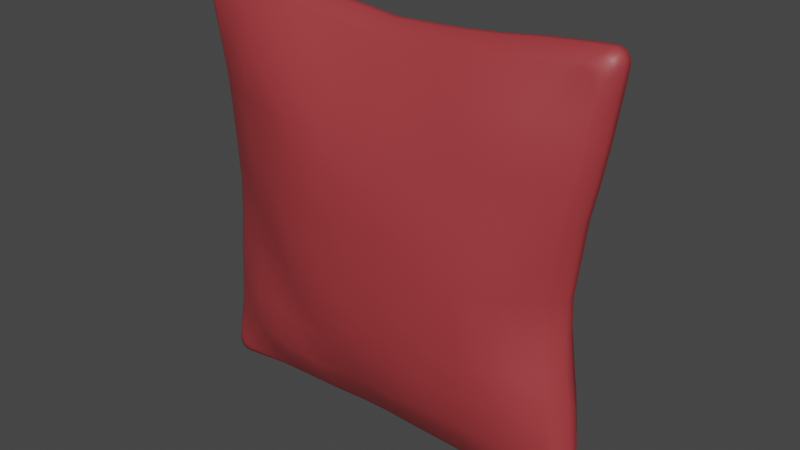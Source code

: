 # Source: Pillow_M.blend  (saved by Blender 2.81.16; exported with 4.5.12 LTS)
import bpy
from mathutils import Matrix  # noqa: F401  (used for matrix-valued properties, if any)

bpy.ops.wm.read_factory_settings(use_empty=True)
scene = bpy.context.scene
scene.name = 'Scene'

# ---- materials (node trees are filled in below, after node groups)
mat_material = bpy.data.materials.new('Material')
mat_material.use_transparent_shadow = False

# ---- material node trees
mat_material.use_nodes = True; mat_material.node_tree.nodes.clear()
_N = mat_material.node_tree.nodes; _L = mat_material.node_tree.links
n0 = _N.new('ShaderNodeOutputMaterial'); n0.name = 'Material Output'; n0.location = (300, 300)
n1 = _N.new('ShaderNodeBsdfPrincipled'); n1.name = 'Principled BSDF'; n1.location = (10, 300)
n1.distribution = 'GGX'
n1.subsurface_method = 'BURLEY'
n1.inputs[0].default_value = (0.3694, 0.04183, 0.04793, 1.0)
n1.inputs[3].default_value = 1.45
n1.inputs[27].default_value = (0.0, 0.0, 0.0, 1.0)
n1.inputs[28].default_value = 1.0
_L.new(n1.outputs[0], n0.inputs[0])
n0.is_active_output = True

# ---- world
world_world = bpy.data.worlds.new('World'); scene.world = world_world
world_world.use_nodes = True; world_world.node_tree.nodes.clear()
_N = world_world.node_tree.nodes; _L = world_world.node_tree.links
n0 = _N.new('ShaderNodeOutputWorld'); n0.name = 'World Output'; n0.location = (300, 300)
n1 = _N.new('ShaderNodeBackground'); n1.name = 'Background'; n1.location = (10, 300)
n1.inputs[0].default_value = (0.05088, 0.05088, 0.05088, 1.0)
_L.new(n1.outputs[0], n0.inputs[0])
n0.is_active_output = True
world_world.color = (0.05088, 0.05088, 0.05088)
world_world.use_sun_shadow = False
world_world.sun_shadow_jitter_overblur = 0.0

# ---- meshes
me_pillow = bpy.data.meshes.new('Pillow')
me_pillow.from_pydata([(0.982, -0.3086, -1.008), (0.5203, -0.341, -1.004), (0.02635, -0.3551, -1.003), (-0.4623, -0.3661, -1.014), (-0.9712, -0.312, -0.9989), (1.004, -0.3484, -0.5117), (0.5226, -0.4443, -0.5211), (0.03329, -0.4871, -0.5406), (-0.4692, -0.4419, -0.5229), (-0.9349, -0.2954, -0.5001), (1.006, -0.3344, -0.01585), (0.5113, -0.4817, -0.0337), (0.01598, -0.5074, -0.04629), (-0.4706, -0.4817, -0.02522), (-0.9279, -0.3167, -0.009806), (1.017, -0.3168, 0.4823), (0.5121, -0.4454, 0.475), (0.01774, -0.4869, 0.475), (-0.4708, -0.4785, 0.4841), (-0.971, -0.3121, 0.4796), (0.9975, -0.2941, 0.969), (0.5029, -0.3233, 0.9683), (0.02599, -0.3355, 0.9774), (-0.4845, -0.3681, 0.9772), (-0.9706, -0.3262, 0.975), (-0.9642, 0.2679, -1.003), (-0.4689, 0.3721, -1.003), (0.02222, 0.3675, -0.9973), (0.5083, 0.3592, -0.9937), (1.007, 0.2585, -1.0), (-0.9649, 0.3705, -0.5092), (-0.4689, 0.4924, -0.5081), (0.02195, 0.5364, -0.5005), (0.5078, 0.4792, -0.4988), (0.982, 0.3427, -0.5043), (-0.9835, 0.3334, -0.03857), (-0.4697, 0.5402, -0.01133), (0.01248, 0.566, 0.0377), (0.4826, 0.5093, -0.01092), (0.9659, 0.3309, -0.01599), (-0.9707, 0.3559, 0.4827), (-0.4738, 0.4799, 0.4836), (0.02584, 0.5408, 0.4843), (0.4923, 0.4707, 0.4712), (0.9912, 0.3517, 0.4792), (-0.9691, 0.2526, 0.9788), (-0.5252, 0.3574, 0.979), (-0.02561, 0.3721, 0.9776), (0.4939, 0.3517, 0.9664), (0.9879, 0.2456, 0.9784), (-1.318, -0.1565, -0.9824), (-1.417, -0.05797, -1.003), (-1.352, -0.134, -0.9824), (-1.377, -0.09802, -0.9824), (-1.289, -0.1568, -0.4972), (-1.388, -0.0492, -0.5081), (-1.324, -0.1307, -0.4974), (-1.349, -0.09181, -0.4976), (-1.259, -0.1478, -0.01228), (-1.355, -0.04843, -0.0129), (-1.293, -0.1244, -0.01257), (-1.317, -0.08794, -0.01278), (-1.289, -0.1548, 0.4719), (-1.383, -0.04925, 0.4823), (-1.321, -0.1298, 0.4719), (-1.345, -0.09162, 0.4719), (-1.426, -0.07735, 0.983), (-1.327, -0.1727, 0.9612), (-1.387, -0.1157, 0.9619), (-1.361, -0.1511, 0.9616), (0.9959, -0.07956, -1.445), (0.9729, -0.1729, -1.353), (0.9756, -0.1167, -1.407), (0.9745, -0.1516, -1.384), (0.511, -0.1481, -1.349), (0.5216, -0.0485, -1.443), (0.511, -0.1237, -1.381), (0.511, -0.0876, -1.405), (0.02626, -0.1522, -1.331), (0.02634, -0.04859, -1.422), (0.02626, -0.1263, -1.362), (0.02626, -0.08866, -1.384), (-0.4562, -0.1599, -1.347), (-0.4689, -0.0492, -1.438), (-0.4573, -0.1321, -1.378), (-0.4581, -0.09244, -1.4), (-0.953, -0.1568, -1.362), (-0.9761, -0.05719, -1.46), (-0.9539, -0.1334, -1.396), (-0.9546, -0.09734, -1.421), (-0.93, -0.08688, 1.481), (-0.9143, -0.1826, 1.379), (-0.9102, -0.1249, 1.441), (-0.912, -0.1599, 1.415), (-0.4603, -0.1541, 1.342), (-0.4679, -0.05043, 1.432), (-0.4593, -0.1294, 1.374), (-0.4585, -0.09212, 1.396), (0.0261, -0.15, 1.291), (0.02587, -0.04798, 1.38), (0.02598, -0.125, 1.321), (0.02588, -0.08771, 1.343), (0.4989, -0.1483, 1.312), (0.5098, -0.04561, 1.405), (0.4994, -0.1245, 1.343), (0.4995, -0.08736, 1.366), (1.004, -0.1329, 1.359), (1.029, -0.03135, 1.462), (1.006, -0.1111, 1.394), (1.007, -0.07489, 1.42), (1.475, -0.03198, 0.9835), (1.377, -0.137, 0.9611), (1.436, -0.07588, 0.9617), (1.411, -0.113, 0.9614), (1.299, -0.159, 0.4719), (1.39, -0.05495, 0.4823), (1.33, -0.1337, 0.4719), (1.352, -0.09589, 0.4719), (1.231, -0.1424, -0.02633), (1.321, -0.04184, -0.02455), (1.26, -0.1161, -0.02634), (1.282, -0.07918, -0.02578), (1.264, -0.178, -0.5111), (1.358, -0.0607, -0.5181), (1.294, -0.1495, -0.5106), (1.317, -0.1075, -0.5098), (1.346, -0.1904, -0.9814), (1.447, -0.08523, -0.9949), (1.38, -0.1664, -0.9797), (1.406, -0.1285, -0.9783), (-1.417, 0.006102, -1.003), (-1.325, 0.118, -0.985), (-1.381, 0.05003, -0.985), (-1.358, 0.09009, -0.985), (-1.388, 0.01506, -0.5081), (-1.301, 0.1304, -0.4989), (-1.354, 0.05851, -0.4989), (-1.332, 0.1002, -0.4989), (-1.356, 0.01468, -0.01318), (-1.275, 0.1237, -0.0188), (-1.323, 0.05626, -0.0146), (-1.303, 0.0959, -0.01649), (-1.383, 0.01506, 0.4823), (-1.296, 0.1307, 0.4732), (-1.349, 0.05856, 0.4732), (-1.326, 0.1004, 0.4732), (-1.335, 0.1028, 0.9638), (-1.426, -0.01263, 0.983), (-1.367, 0.07419, 0.9642), (-1.391, 0.03335, 0.9645), (0.9829, 0.09992, -1.366), (0.9966, -0.015, -1.447), (0.9818, 0.07172, -1.394), (0.9807, 0.03119, -1.414), (0.5216, 0.0151, -1.444), (0.5123, 0.1291, -1.356), (0.5123, 0.05838, -1.409), (0.5123, 0.09958, -1.387), (0.02634, 0.01508, -1.422), (0.02627, 0.1305, -1.335), (0.02627, 0.05854, -1.388), (0.02627, 0.1003, -1.366), (-0.4689, 0.01506, -1.438), (-0.4598, 0.1295, -1.351), (-0.4598, 0.05839, -1.404), (-0.4598, 0.09974, -1.381), (-0.9761, 0.006887, -1.46), (-0.9558, 0.118, -1.369), (-0.9573, 0.05062, -1.425), (-0.9567, 0.09041, -1.401), (-0.9217, 0.0948, 1.38), (-0.9312, -0.02183, 1.479), (-0.9186, 0.06591, 1.416), (-0.9156, 0.02467, 1.442), (-0.4681, 0.01389, 1.429), (-0.4638, 0.1293, 1.334), (-0.4596, 0.05752, 1.392), (-0.4607, 0.09923, 1.367), (0.02593, 0.01525, 1.38), (0.01942, 0.1318, 1.294), (0.02563, 0.05881, 1.346), (0.02337, 0.1009, 1.324), (0.5103, 0.01852, 1.405), (0.5039, 0.1311, 1.323), (0.5018, 0.06148, 1.372), (0.5029, 0.1022, 1.352), (1.029, 0.03262, 1.462), (1.004, 0.1323, 1.368), (1.009, 0.07196, 1.425), (1.007, 0.1087, 1.401), (1.378, 0.1316, 0.9641), (1.475, 0.03174, 0.9835), (1.412, 0.1076, 0.9644), (1.438, 0.07074, 0.9646), (1.39, 0.009194, 0.4823), (1.303, 0.1259, 0.4726), (1.356, 0.05295, 0.4731), (1.334, 0.09536, 0.4729), (1.326, 0.01772, -0.02264), (1.244, 0.1266, -0.01892), (1.294, 0.0584, -0.02141), (1.273, 0.09787, -0.01997), (1.364, 0.008741, -0.5163), (1.293, 0.1274, -0.5042), (1.335, 0.05421, -0.5066), (1.319, 0.09729, -0.5052), (1.449, -0.01809, -0.9957), (1.363, 0.09944, -0.9843), (1.415, 0.028, -0.9817), (1.393, 0.07017, -0.9832), (-0.723, -0.3459, -1.002), (-0.7081, -0.3462, -0.4981), (-0.6985, -0.4026, -0.01202), (-0.7267, -0.3674, 0.4796), (-0.7338, -0.3584, 0.9727), (-0.7165, 0.3201, -1.003), (-0.7165, 0.4322, -0.5081), (-0.7273, 0.4354, -0.02713), (-0.7268, 0.4061, 0.4848), (-0.729, 0.294, 0.9801), (-0.7049, -0.161, -1.354), (-0.7057, -0.1321, -1.386), (-0.7061, -0.09222, -1.41), (-0.722, -0.04939, -1.449), (-0.6862, -0.1675, 1.364), (-0.6843, -0.1398, 1.398), (-0.6831, -0.1007, 1.422), (-0.6967, -0.05969, 1.46), (-0.722, 0.01484, -1.449), (-0.7081, 0.05796, -1.414), (-0.7078, 0.09836, -1.391), (-0.7074, 0.1268, -1.36), (-0.698, 0.005149, 1.456), (-0.6875, 0.0502, 1.419), (-0.6897, 0.09161, 1.392), (-0.6919, 0.121, 1.358), (-0.214, -0.3348, -1.012), (-0.2109, -0.4714, -0.5419), (-0.2237, -0.4926, -0.03607), (-0.2191, -0.4856, 0.484), (-0.2265, -0.3257, 0.9775), (-0.2213, 0.3721, -1.003), (-0.2213, 0.517, -0.5081), (-0.2289, 0.5524, 0.01689), (-0.2231, 0.517, 0.4824), (-0.3091, 0.372, 0.9776), (-0.2157, -0.1485, -1.338), (-0.2161, -0.1244, -1.369), (-0.2161, -0.08802, -1.392), (-0.2213, -0.04845, -1.43), (-0.2171, -0.1481, 1.319), (-0.2167, -0.125, 1.35), (-0.2164, -0.0887, 1.372), (-0.2214, -0.04906, 1.409), (-0.2213, 0.0151, -1.43), (-0.2168, 0.05848, -1.396), (-0.2168, 0.1, -1.373), (-0.2168, 0.13, -1.343), (-0.2214, 0.01456, 1.406), (-0.2198, 0.05814, 1.37), (-0.225, 0.1, 1.346), (-0.2321, 0.1305, 1.314), (0.274, -0.356, -1.003), (0.2758, -0.4616, -0.5335), (0.2575, -0.4921, -0.05237), (0.256, -0.4633, 0.4688), (0.2727, -0.3185, 0.977), (0.2663, 0.3635, -0.9922), (0.2663, 0.5084, -0.497), (0.2445, 0.5345, 0.01689), (0.2597, 0.5065, 0.4765), (0.2539, 0.3612, 0.9715), (0.2686, -0.1541, -1.34), (0.2686, -0.1279, -1.372), (0.2686, -0.08954, -1.394), (0.274, -0.04856, -1.433), (0.2633, -0.1451, 1.301), (0.2627, -0.1215, 1.331), (0.2622, -0.08522, 1.353), (0.267, -0.04589, 1.39), (0.274, 0.01509, -1.433), (0.2693, 0.05845, -1.398), (0.2693, 0.09993, -1.376), (0.2693, 0.1298, -1.346), (0.2673, 0.0172, 1.391), (0.2634, 0.06036, 1.358), (0.2641, 0.1017, 1.337), (0.2649, 0.1315, 1.308), (0.7501, -0.3238, -1.006), (0.7681, -0.3758, -0.5081), (0.7681, -0.4123, -0.01292), (0.7682, -0.376, 0.4819), (0.7374, -0.3153, 0.962), (0.7532, 0.3057, -0.9973), (0.74, 0.407, -0.5018), (0.722, 0.4185, -0.0144), (0.7411, 0.4108, 0.4745), (0.7401, 0.2974, 0.9721), (0.7495, -0.1577, -1.351), (0.7505, -0.1339, -1.382), (0.751, -0.09621, -1.405), (0.7661, -0.05392, -1.442), (0.7477, -0.1487, 1.329), (0.7503, -0.1238, 1.363), (0.7522, -0.08636, 1.388), (0.77, -0.04454, 1.43), (0.7663, 0.0107, -1.444), (0.7533, 0.05489, -1.412), (0.7537, 0.09549, -1.392), (0.754, 0.124, -1.362), (0.7704, 0.01934, 1.43), (0.7562, 0.06118, 1.395), (0.7558, 0.1001, 1.373), (0.7548, 0.1264, 1.342), (1.174, -0.1864, -1.347), (1.194, -0.1759, -1.377), (1.208, -0.1485, -1.398), (1.237, -0.1138, -1.433), (1.213, -0.108, 1.375), (1.233, -0.08927, 1.412), (1.249, -0.05583, 1.44), (1.281, -0.0131, 1.482), (1.238, -0.04864, -1.433), (1.213, -0.003214, -1.403), (1.2, 0.03361, -1.384), (1.182, 0.05638, -1.356), (1.281, 0.05142, 1.482), (1.252, 0.08905, 1.444), (1.236, 0.1194, 1.417), (1.213, 0.1336, 1.381), (1.162, -0.2582, -0.9966), (1.192, -0.2138, 0.9678), (1.158, -0.2367, 0.4771), (1.116, -0.2317, -0.02241), (1.133, -0.2674, -0.5134), (1.191, 0.1827, -0.9942), (1.18, 0.1858, 0.9714), (1.146, 0.2372, 0.4755), (1.105, 0.2242, -0.01588), (1.149, 0.2363, -0.5037), (-1.131, -0.1896, 1.389), (-1.152, -0.1773, 1.427), (-1.167, -0.1488, 1.454), (-1.2, -0.1127, 1.494), (-1.17, -0.1521, -1.379), (-1.192, -0.1375, -1.417), (-1.209, -0.1075, -1.444), (-1.242, -0.06998, -1.485), (-1.201, -0.04767, 1.494), (-1.17, -0.003221, 1.458), (-1.156, 0.03327, 1.431), (-1.136, 0.05562, 1.394), (-1.242, -0.006058, -1.485), (-1.212, 0.03595, -1.448), (-1.196, 0.07036, -1.421), (-1.173, 0.09056, -1.385), (-1.141, -0.2307, -0.9925), (-1.146, -0.2453, 0.9692), (-1.105, -0.238, -0.5002), (-1.088, -0.2226, -0.0106), (-1.128, -0.2362, 0.4767), (-1.145, 0.1933, -0.9942), (-1.149, 0.1834, 0.9707), (-1.133, 0.2509, -0.5038), (-1.131, 0.2243, -0.03153), (-1.131, 0.2494, 0.4777), (1.007, -0.2991, 0.7249), (0.5125, -0.3743, 0.7255), (0.02634, -0.4127, 0.73), (-0.484, -0.4284, 0.7248), (-0.9765, -0.3017, 0.7248), (-0.9744, 0.294, 0.7325), (-0.5059, 0.4062, 0.7325), (-0.001988, 0.4554, 0.7292), (0.4738, 0.397, 0.7104), (0.9974, 0.3044, 0.7292), (-1.308, -0.1577, 0.7165), (-1.341, -0.1324, 0.7167), (-1.366, -0.09447, 0.7169), (-1.405, -0.05343, 0.7327), (1.343, -0.1559, 0.7147), (1.375, -0.1315, 0.7148), (1.399, -0.09362, 0.7149), (1.438, -0.04926, 0.731), (-1.405, 0.01099, 0.7327), (-1.37, 0.05525, 0.7188), (-1.347, 0.09631, 0.7187), (-1.315, 0.1255, 0.7185), (1.438, 0.01592, 0.731), (1.403, 0.05767, 0.717), (1.379, 0.09797, 0.7169), (1.347, 0.1259, 0.7168), (-0.7344, 0.3308, 0.7344), (-0.7395, -0.3629, 0.7209), (-0.2716, 0.4429, 0.7301), (-0.2234, -0.4257, 0.7297), (0.2451, 0.4238, 0.7184), (0.2738, -0.3941, 0.7292), (0.735, 0.3505, 0.7187), (0.7508, -0.3484, 0.7209), (1.171, 0.2138, 0.7231), (1.178, -0.2262, 0.7214), (-1.142, 0.2188, 0.7247), (-1.139, -0.2384, 0.7221), (-1.343, -0.1847, 1.178), (-1.381, -0.1721, 1.198), (-1.409, -0.1434, 1.213), (-1.45, -0.1077, 1.245), (1.398, -0.1087, 1.175), (1.435, -0.08978, 1.195), (1.463, -0.05614, 1.21), (1.504, -0.01321, 1.242), (-1.45, -0.04262, 1.245), (-1.413, 0.002235, 1.216), (-1.386, 0.03877, 1.201), (-1.349, 0.0612, 1.181), (1.504, 0.05131, 1.242), (1.466, 0.08879, 1.213), (1.439, 0.1191, 1.199), (1.4, 0.1333, 1.178), (-0.9415, -0.2685, 1.176), (0.9983, -0.2131, 1.164), (-0.4706, -0.2488, 1.163), (0.02618, -0.2363, 1.134), (0.4992, -0.2312, 1.141), (-0.9471, 0.1805, 1.176), (0.9928, 0.1864, 1.174), (-0.4991, 0.2496, 1.152), (-0.009415, 0.2519, 1.136), (0.5102, 0.2477, 1.152), (-0.7102, 0.2185, 1.163), (-0.7088, -0.277, 1.17), (-0.2805, 0.2514, 1.143), (-0.2225, -0.222, 1.15), (0.2693, 0.2507, 1.146), (0.2694, -0.2258, 1.141), (0.7524, 0.2133, 1.162), (0.7397, -0.2406, 1.145), (1.194, 0.159, 1.176), (1.202, -0.1613, 1.172), (-1.145, 0.1187, 1.18), (-1.14, -0.2187, 1.179), (1.016, -0.3279, 0.2347), (0.5019, -0.4627, 0.221), (0.006503, -0.4954, 0.2139), (-0.4677, -0.469, 0.2305), (-0.9616, -0.318, 0.2349), (-0.9756, 0.3491, 0.2195), (-0.4689, 0.517, 0.2347), (0.01876, 0.5524, 0.2645), (0.4962, 0.4964, 0.234), (0.9732, 0.3374, 0.2295), (-1.278, -0.1472, 0.2295), (-1.309, -0.1233, 0.2295), (-1.331, -0.08685, 0.2295), (-1.369, -0.04774, 0.2347), (1.272, -0.1543, 0.2283), (1.301, -0.1281, 0.2283), (1.322, -0.08999, 0.2285), (1.36, -0.05016, 0.2341), (-1.369, 0.01522, 0.2347), (-1.335, 0.05863, 0.23), (-1.314, 0.09964, 0.2293), (-1.285, 0.1286, 0.2281), (1.36, 0.01198, 0.2343), (1.325, 0.05386, 0.2294), (1.302, 0.09473, 0.2291), (1.271, 0.1244, 0.2286), (-0.7231, 0.4311, 0.227), (-0.7161, -0.3945, 0.2357), (-0.2253, 0.5343, 0.2507), (-0.2228, -0.4815, 0.2227), (0.2586, 0.525, 0.2506), (0.2414, -0.4763, 0.2088), (0.733, 0.4155, 0.2317), (0.7679, -0.3938, 0.234), (1.12, 0.2281, 0.2285), (1.145, -0.2378, 0.2317), (-1.132, 0.236, 0.2219), (-1.12, -0.2264, 0.2322), (0.9943, -0.3163, -0.2676), (0.5237, -0.4616, -0.2845), (0.03075, -0.4958, -0.3024), (-0.4653, -0.465, -0.278), (-0.9028, -0.3113, -0.2553), (-0.9756, 0.3492, -0.2757), (-0.4689, 0.517, -0.2605), (0.01866, 0.5523, -0.2307), (0.4983, 0.4979, -0.2605), (0.9732, 0.3363, -0.2606), (-1.265, -0.1501, -0.254), (-1.302, -0.1266, -0.2545), (-1.329, -0.08964, -0.2548), (-1.371, -0.04872, -0.2604), (1.234, -0.1375, -0.2777), (1.264, -0.1132, -0.2773), (1.288, -0.07788, -0.2761), (1.33, -0.04155, -0.2792), (-1.372, 0.01506, -0.2605), (-1.338, 0.05853, -0.256), (-1.316, 0.09962, -0.2567), (-1.287, 0.1286, -0.2579), (1.336, 0.01727, -0.2764), (1.306, 0.05762, -0.2701), (1.288, 0.0968, -0.2678), (1.261, 0.1253, -0.2661), (-0.7224, 0.4328, -0.2683), (-0.6826, -0.3744, -0.257), (-0.2253, 0.5343, -0.2446), (-0.2165, -0.4809, -0.295), (0.2565, 0.5232, -0.2442), (0.2757, -0.4745, -0.3022), (0.7326, 0.4144, -0.2601), (0.7667, -0.3928, -0.2618), (1.122, 0.2272, -0.261), (1.11, -0.2203, -0.2751), (-1.133, 0.236, -0.2687), (-1.077, -0.2231, -0.254), (0.9976, -0.3373, -0.7587), (0.5216, -0.393, -0.7558), (0.02964, -0.422, -0.7661), (-0.4721, -0.3824, -0.7641), (-0.9749, -0.3063, -0.7468), (-0.9641, 0.3201, -0.7558), (-0.4689, 0.4323, -0.7558), (0.01835, 0.4479, -0.744), (0.4972, 0.4084, -0.7373), (0.9991, 0.3044, -0.7497), (-1.306, -0.1552, -0.74), (-1.339, -0.1297, -0.74), (-1.363, -0.09162, -0.74), (-1.402, -0.04966, -0.7558), (1.314, -0.1989, -0.7416), (1.346, -0.1682, -0.7412), (1.369, -0.1242, -0.7409), (1.41, -0.0742, -0.756), (-1.402, 0.01456, -0.7558), (-1.367, 0.05788, -0.742), (-1.344, 0.09859, -0.742), (-1.313, 0.1274, -0.742), (1.412, -0.003164, -0.7558), (1.379, 0.04295, -0.742), (1.36, 0.08741, -0.742), (1.333, 0.1185, -0.742), (-0.7165, 0.3762, -0.7558), (-0.7368, -0.3423, -0.7435), (-0.2219, 0.4439, -0.7549), (-0.2129, -0.4019, -0.7774), (0.2595, 0.4285, -0.7356), (0.274, -0.4117, -0.7571), (0.7405, 0.3502, -0.744), (0.7595, -0.3449, -0.7573), (1.178, 0.2186, -0.7477), (1.158, -0.2877, -0.7504), (-1.138, 0.2238, -0.7489), (-1.137, -0.2393, -0.746), (-1.352, -0.1525, -1.19), (-1.391, -0.1379, -1.21), (-1.42, -0.1079, -1.225), (-1.462, -0.07033, -1.256), (1.364, -0.1878, -1.154), (1.402, -0.1759, -1.164), (1.429, -0.148, -1.17), (1.469, -0.1137, -1.19), (-1.462, -0.006423, -1.256), (-1.424, 0.03567, -1.228), (-1.396, 0.0702, -1.213), (-1.358, 0.09057, -1.193), (1.469, -0.04854, -1.19), (1.435, -0.002957, -1.174), (1.41, 0.0341, -1.169), (1.376, 0.05723, -1.16), (-0.959, -0.2394, -1.182), (0.9735, -0.2423, -1.185), (0.5159, -0.2428, -1.176), (0.0263, -0.2494, -1.167), (-0.4548, -0.2671, -1.184), (-0.96, 0.1931, -1.186), (0.9982, 0.1826, -1.191), (0.516, 0.2497, -1.179), (0.02605, 0.251, -1.169), (-0.4643, 0.2508, -1.177), (-0.712, 0.2235, -1.182), (-0.7087, -0.2736, -1.182), (-0.219, 0.251, -1.173), (-0.2143, -0.2363, -1.175), (0.2704, 0.2496, -1.173), (0.2713, -0.2519, -1.172), (0.7597, 0.2207, -1.187), (0.748, -0.2363, -1.183), (1.186, 0.119, -1.187), (1.165, -0.212, -1.18), (-1.155, -0.1909, -1.186), (-1.159, 0.1415, -1.189), (-1.247, -0.1904, 1.393), (-1.35, -0.1879, 1.29), (-1.289, -0.1904, 1.386), (-1.323, -0.1899, 1.364), (-1.345, -0.1891, 1.33), (-1.368, -0.1187, 1.501), (-1.465, -0.1166, 1.401), (-1.408, -0.1197, 1.495), (-1.441, -0.1197, 1.474), (-1.46, -0.1186, 1.441), (-1.291, -0.1813, 1.431), (-1.391, -0.1789, 1.329), (-1.332, -0.1821, 1.425), (-1.365, -0.1819, 1.403), (-1.386, -0.1807, 1.369), (-1.323, -0.1553, 1.46), (-1.421, -0.1528, 1.359), (-1.364, -0.1564, 1.454), (-1.396, -0.1564, 1.432), (-1.417, -0.1551, 1.399), (-1.355, 0.0428, 1.292), (-1.249, 0.04016, 1.397), (-1.349, 0.03709, 1.333), (-1.326, 0.03459, 1.367), (-1.291, 0.03567, 1.39), (-1.465, -0.05137, 1.401), (-1.368, -0.05352, 1.501), (-1.46, -0.05333, 1.441), (-1.441, -0.05443, 1.474), (-1.408, -0.05449, 1.495), (-1.292, 0.02153, 1.435), (-1.395, 0.02426, 1.33), (-1.334, 0.0188, 1.428), (-1.369, 0.01836, 1.406), (-1.39, 0.02028, 1.371), (-1.326, -0.01155, 1.464), (-1.425, -0.00903, 1.361), (-1.367, -0.01314, 1.457), (-1.4, -0.01322, 1.435), (-1.421, -0.01178, 1.402), (1.408, -0.09726, 1.275), (1.307, -0.0972, 1.38), (1.404, -0.09332, 1.317), (1.383, -0.09192, 1.352), (1.349, -0.09328, 1.374), (1.522, -0.008146, 1.391), (1.428, -0.008114, 1.491), (1.518, -0.007029, 1.432), (1.499, -0.00663, 1.465), (1.468, -0.007012, 1.486), (1.449, -0.08078, 1.315), (1.349, -0.08067, 1.419), (1.445, -0.0782, 1.357), (1.425, -0.07727, 1.392), (1.391, -0.07814, 1.414), (1.479, -0.04938, 1.346), (1.382, -0.0493, 1.448), (1.475, -0.04771, 1.388), (1.456, -0.04711, 1.421), (1.423, -0.04767, 1.443), (1.313, 0.1321, 1.386), (1.411, 0.1319, 1.281), (1.354, 0.1316, 1.38), (1.387, 0.1314, 1.357), (1.408, 0.1315, 1.323), (1.428, 0.05662, 1.491), (1.521, 0.0566, 1.392), (1.468, 0.05777, 1.486), (1.499, 0.05817, 1.465), (1.518, 0.05776, 1.432), (1.452, 0.1211, 1.321), (1.355, 0.1213, 1.424), (1.449, 0.1217, 1.363), (1.429, 0.1219, 1.397), (1.396, 0.1218, 1.419), (1.482, 0.09378, 1.352), (1.387, 0.09384, 1.453), (1.479, 0.09497, 1.393), (1.46, 0.0954, 1.426), (1.428, 0.095, 1.447), (1.272, -0.1914, -1.337), (1.372, -0.1913, -1.236), (1.313, -0.193, -1.326), (1.346, -0.1936, -1.302), (1.367, -0.193, -1.271), (1.384, -0.1235, -1.425), (1.482, -0.1237, -1.32), (1.424, -0.1256, -1.417), (1.457, -0.1264, -1.394), (1.477, -0.1257, -1.359), (1.311, -0.1839, -1.367), (1.411, -0.184, -1.265), (1.352, -0.1861, -1.357), (1.385, -0.1869, -1.333), (1.406, -0.1862, -1.301), (1.342, -0.1588, -1.388), (1.44, -0.159, -1.286), (1.382, -0.1614, -1.378), (1.414, -0.1623, -1.355), (1.435, -0.1615, -1.322), (1.381, 0.03849, -1.241), (1.274, 0.0396, -1.344), (1.374, 0.03269, -1.275), (1.352, 0.03086, -1.306), (1.317, 0.03328, -1.331), (1.482, -0.05837, -1.319), (1.385, -0.05818, -1.425), (1.478, -0.0604, -1.358), (1.457, -0.06108, -1.393), (1.425, -0.0603, -1.416), (1.313, 0.01939, -1.372), (1.418, 0.0188, -1.266), (1.355, 0.01505, -1.36), (1.39, 0.01341, -1.335), (1.412, 0.01473, -1.302), (1.345, -0.01493, -1.391), (1.446, -0.01528, -1.286), (1.386, -0.01791, -1.381), (1.419, -0.01902, -1.357), (1.44, -0.0181, -1.324), (-1.367, -0.15, -1.283), (-1.272, -0.1496, -1.388), (-1.366, -0.149, -1.326), (-1.347, -0.1486, -1.361), (-1.314, -0.1488, -1.383), (-1.488, -0.07392, -1.401), (-1.398, -0.07388, -1.499), (-1.487, -0.07474, -1.442), (-1.469, -0.07502, -1.475), (-1.438, -0.07472, -1.495), (-1.411, -0.1384, -1.325), (-1.317, -0.1382, -1.427), (-1.41, -0.1385, -1.367), (-1.391, -0.1386, -1.401), (-1.359, -0.1385, -1.423), (-1.443, -0.111, -1.357), (-1.352, -0.1109, -1.457), (-1.442, -0.1118, -1.398), (-1.424, -0.112, -1.432), (-1.393, -0.1117, -1.452), (-1.275, 0.07852, -1.392), (-1.372, 0.0791, -1.286), (-1.318, 0.07441, -1.387), (-1.351, 0.07308, -1.364), (-1.37, 0.07473, -1.329), (-1.398, -0.01004, -1.499), (-1.488, -0.01008, -1.401), (-1.438, -0.0109, -1.495), (-1.469, -0.01121, -1.475), (-1.487, -0.01092, -1.442), (-1.415, 0.06188, -1.327), (-1.32, 0.0616, -1.432), (-1.414, 0.05928, -1.37), (-1.395, 0.05832, -1.405), (-1.362, 0.05913, -1.427), (-1.447, 0.03026, -1.36), (-1.355, 0.03018, -1.461), (-1.446, 0.02885, -1.401), (-1.428, 0.02834, -1.435), (-1.396, 0.02881, -1.456)], [], [(343, 90, 171, 348), (406, 610, 600, 407), (493, 59, 138, 498), (455, 63, 142, 460), (379, 66, 147, 384), (301, 75, 154, 306), (562, 690, 680, 563), (275, 79, 158, 280), (249, 83, 162, 254), (223, 87, 166, 228), (227, 95, 174, 232), (593, 361, 25, 577), (551, 289, 6, 519), (549, 263, 7, 520), (547, 237, 8, 521), (545, 211, 9, 522), (535, 127, 206, 540), (513, 290, 11, 481), (511, 264, 12, 482), (509, 238, 13, 483), (507, 212, 14, 484), (497, 123, 202, 502), (475, 291, 16, 443), (473, 265, 17, 444), (471, 239, 18, 445), (469, 213, 19, 446), (459, 119, 198, 464), (399, 292, 21, 367), (397, 266, 22, 368), (395, 240, 23, 369), (393, 214, 24, 370), (411, 110, 191, 416), (383, 115, 194, 388), (305, 107, 186, 310), (279, 103, 182, 284), (253, 99, 178, 258), (320, 650, 640, 321), (517, 359, 58, 490), (531, 55, 134, 536), (431, 224, 91, 420), (553, 334, 5, 518), (591, 330, 0, 573), (555, 358, 54, 528), (439, 318, 106, 421), (583, 210, 4, 572), (515, 333, 10, 480), (346, 730, 720, 347), (585, 236, 3, 576), (477, 332, 15, 442), (609, 342, 343, 599), (592, 356, 50, 556), (587, 262, 2, 575), (401, 331, 20, 366), (589, 288, 1, 574), (437, 302, 102, 424), (403, 357, 67, 376), (435, 276, 98, 423), (317, 70, 151, 322), (479, 360, 62, 452), (433, 250, 94, 422), (554, 363, 30, 523), (328, 665, 654, 329), (552, 339, 203, 543), (514, 338, 199, 505), (476, 337, 195, 467), (440, 351, 170, 425), (430, 235, 175, 427), (582, 215, 26, 581), (584, 241, 27, 580), (586, 267, 28, 579), (516, 364, 35, 485), (544, 216, 31, 524), (546, 242, 32, 525), (548, 268, 33, 526), (550, 294, 34, 527), (478, 365, 40, 447), (506, 217, 36, 486), (508, 243, 37, 487), (510, 269, 38, 488), (512, 295, 39, 489), (402, 362, 45, 371), (468, 218, 41, 448), (470, 244, 42, 449), (472, 270, 43, 450), (474, 296, 44, 451), (588, 293, 29, 578), (392, 219, 46, 372), (394, 245, 47, 373), (396, 271, 48, 374), (398, 297, 49, 375), (590, 335, 207, 571), (432, 261, 179, 428), (434, 287, 183, 429), (436, 313, 187, 426), (400, 336, 190, 391), (594, 340, 341, 604), (624, 350, 351, 615), (604, 341, 342, 609), (556, 50, 52, 557), (557, 52, 53, 558), (558, 53, 51, 559), (528, 54, 56, 529), (529, 56, 57, 530), (530, 57, 55, 531), (490, 58, 60, 491), (491, 60, 61, 492), (492, 61, 59, 493), (452, 62, 64, 453), (453, 64, 65, 454), (454, 65, 63, 455), (376, 67, 69, 377), (377, 69, 68, 378), (378, 68, 66, 379), (298, 74, 76, 299), (299, 76, 77, 300), (300, 77, 75, 301), (272, 78, 80, 273), (273, 80, 81, 274), (274, 81, 79, 275), (246, 82, 84, 247), (247, 84, 85, 248), (248, 85, 83, 249), (220, 86, 88, 221), (221, 88, 89, 222), (222, 89, 87, 223), (224, 94, 96, 225), (225, 96, 97, 226), (226, 97, 95, 227), (250, 98, 100, 251), (251, 100, 101, 252), (252, 101, 99, 253), (276, 102, 104, 277), (277, 104, 105, 278), (278, 105, 103, 279), (302, 106, 108, 303), (303, 108, 109, 304), (304, 109, 107, 305), (380, 114, 116, 381), (381, 116, 117, 382), (382, 117, 115, 383), (456, 118, 120, 457), (457, 120, 121, 458), (458, 121, 119, 459), (494, 122, 124, 495), (495, 124, 125, 496), (496, 125, 123, 497), (532, 126, 128, 533), (533, 128, 129, 534), (534, 129, 127, 535), (340, 91, 93, 341), (341, 93, 92, 342), (342, 92, 90, 343), (314, 71, 73, 315), (315, 73, 72, 316), (316, 72, 70, 317), (674, 676, 677, 678, 675, 560, 591, 314), (704, 324, 325, 695), (684, 315, 316, 689), (344, 592, 556, 714, 716, 717, 718, 715), (744, 566, 567, 735), (724, 557, 558, 729), (634, 408, 409, 644), (664, 418, 419, 655), (644, 409, 410, 649), (408, 111, 113, 409), (409, 113, 112, 410), (410, 112, 110, 411), (620, 348, 349, 629), (412, 619, 630, 413), (564, 130, 132, 565), (565, 132, 133, 566), (566, 133, 131, 567), (536, 134, 136, 537), (537, 136, 137, 538), (538, 137, 135, 539), (498, 138, 140, 499), (499, 140, 141, 500), (500, 141, 139, 501), (460, 142, 144, 461), (461, 144, 145, 462), (462, 145, 143, 463), (384, 147, 149, 385), (385, 149, 148, 386), (386, 148, 146, 387), (306, 154, 156, 307), (307, 156, 157, 308), (308, 157, 155, 309), (280, 158, 160, 281), (281, 160, 161, 282), (282, 161, 159, 283), (254, 162, 164, 255), (255, 164, 165, 256), (256, 165, 163, 257), (228, 166, 168, 229), (229, 168, 169, 230), (230, 169, 167, 231), (232, 174, 176, 233), (233, 176, 177, 234), (234, 177, 175, 235), (258, 178, 180, 259), (259, 180, 181, 260), (260, 181, 179, 261), (284, 182, 184, 285), (285, 184, 185, 286), (286, 185, 183, 287), (310, 186, 188, 311), (311, 188, 189, 312), (312, 189, 187, 313), (388, 194, 196, 389), (389, 196, 197, 390), (390, 197, 195, 391), (464, 198, 200, 465), (465, 200, 201, 466), (466, 201, 199, 467), (502, 202, 204, 503), (503, 204, 205, 504), (504, 205, 203, 505), (540, 206, 208, 541), (541, 208, 209, 542), (542, 209, 207, 543), (348, 171, 173, 349), (349, 173, 172, 350), (350, 172, 170, 351), (322, 151, 153, 323), (323, 153, 152, 324), (324, 152, 150, 325), (709, 323, 324, 704), (700, 322, 323, 709), (749, 565, 566, 744), (740, 564, 565, 749), (660, 416, 417, 669), (326, 659, 670, 327), (416, 191, 193, 417), (417, 193, 192, 418), (418, 192, 190, 419), (559, 51, 130, 564), (172, 234, 235, 170), (173, 233, 234, 172), (171, 232, 233, 173), (165, 230, 231, 163), (164, 229, 230, 165), (162, 228, 229, 164), (92, 226, 227, 90), (93, 225, 226, 92), (91, 224, 225, 93), (85, 222, 223, 83), (84, 221, 222, 85), (82, 220, 221, 84), (371, 45, 219, 392), (447, 40, 218, 468), (485, 35, 217, 506), (523, 30, 216, 544), (577, 25, 215, 582), (425, 170, 235, 430), (576, 3, 210, 583), (422, 94, 224, 431), (369, 23, 214, 393), (445, 18, 213, 469), (483, 13, 212, 507), (521, 8, 211, 545), (90, 227, 232, 171), (83, 223, 228, 162), (177, 260, 261, 175), (176, 259, 260, 177), (174, 258, 259, 176), (161, 256, 257, 159), (160, 255, 256, 161), (158, 254, 255, 160), (97, 252, 253, 95), (96, 251, 252, 97), (94, 250, 251, 96), (81, 248, 249, 79), (80, 247, 248, 81), (78, 246, 247, 80), (427, 175, 261, 432), (372, 46, 245, 394), (448, 41, 244, 470), (486, 36, 243, 508), (524, 31, 242, 546), (581, 26, 241, 584), (423, 98, 250, 433), (575, 2, 236, 585), (95, 253, 258, 174), (368, 22, 240, 395), (444, 17, 239, 471), (482, 12, 238, 509), (520, 7, 237, 547), (79, 249, 254, 158), (181, 286, 287, 179), (180, 285, 286, 181), (178, 284, 285, 180), (157, 282, 283, 155), (156, 281, 282, 157), (154, 280, 281, 156), (101, 278, 279, 99), (100, 277, 278, 101), (98, 276, 277, 100), (77, 274, 275, 75), (76, 273, 274, 77), (74, 272, 273, 76), (428, 179, 287, 434), (373, 47, 271, 396), (449, 42, 270, 472), (487, 37, 269, 510), (525, 32, 268, 548), (580, 27, 267, 586), (424, 102, 276, 435), (574, 1, 262, 587), (99, 279, 284, 178), (367, 21, 266, 397), (443, 16, 265, 473), (481, 11, 264, 511), (519, 6, 263, 549), (75, 275, 280, 154), (185, 312, 313, 183), (184, 311, 312, 185), (182, 310, 311, 184), (152, 308, 309, 150), (153, 307, 308, 152), (151, 306, 307, 153), (105, 304, 305, 103), (104, 303, 304, 105), (102, 302, 303, 104), (72, 300, 301, 70), (73, 299, 300, 72), (71, 298, 299, 73), (429, 183, 313, 436), (374, 48, 297, 398), (579, 28, 293, 588), (450, 43, 296, 474), (488, 38, 295, 512), (526, 33, 294, 550), (421, 106, 302, 437), (573, 0, 288, 589), (103, 305, 310, 182), (366, 20, 292, 399), (442, 15, 291, 475), (480, 10, 290, 513), (518, 5, 289, 551), (70, 301, 306, 151), (189, 328, 329, 187), (188, 327, 328, 189), (186, 326, 327, 188), (325, 590, 571, 694, 696, 697, 698, 695), (569, 710, 705, 570), (568, 699, 710, 569), (109, 320, 321, 107), (108, 319, 320, 109), (106, 318, 319, 108), (679, 317, 322, 700), (561, 685, 690, 562), (560, 675, 685, 561), (375, 49, 336, 400), (578, 29, 335, 590), (451, 44, 337, 476), (489, 39, 338, 514), (527, 34, 339, 552), (426, 187, 329, 438), (563, 680, 699, 568), (380, 111, 331, 401), (456, 114, 332, 477), (494, 118, 333, 515), (318, 635, 645, 319), (560, 126, 330, 591), (532, 122, 334, 553), (107, 321, 326, 186), (169, 354, 355, 167), (168, 353, 354, 169), (166, 352, 353, 168), (415, 614, 616, 617, 618, 615, 351, 440), (413, 630, 625, 414), (629, 349, 350, 624), (89, 346, 347, 87), (88, 345, 346, 89), (86, 344, 345, 88), (599, 343, 348, 620), (405, 605, 610, 406), (441, 340, 594, 596, 597, 598, 595, 404), (387, 146, 362, 402), (463, 143, 365, 478), (501, 139, 364, 516), (414, 625, 614, 415), (539, 135, 363, 554), (446, 19, 360, 479), (370, 24, 357, 403), (572, 4, 356, 592), (420, 91, 340, 441), (87, 347, 352, 166), (522, 9, 358, 555), (484, 14, 359, 517), (567, 131, 361, 593), (407, 600, 619, 412), (19, 370, 403, 360), (143, 387, 402, 365), (114, 380, 401, 332), (44, 375, 400, 337), (15, 366, 399, 291), (43, 374, 398, 296), (16, 367, 397, 265), (42, 373, 396, 270), (17, 368, 395, 239), (41, 372, 394, 244), (18, 369, 393, 213), (40, 371, 392, 218), (192, 390, 391, 190), (193, 389, 390, 192), (191, 388, 389, 193), (145, 386, 387, 143), (144, 385, 386, 145), (142, 384, 385, 144), (112, 382, 383, 110), (113, 381, 382, 112), (111, 380, 381, 113), (65, 378, 379, 63), (64, 377, 378, 65), (62, 376, 377, 64), (337, 400, 391, 195), (296, 398, 375, 44), (270, 396, 374, 43), (244, 394, 373, 42), (218, 392, 372, 41), (365, 402, 371, 40), (360, 403, 376, 62), (332, 401, 366, 15), (110, 383, 388, 191), (213, 393, 370, 19), (239, 395, 369, 18), (265, 397, 368, 17), (291, 399, 367, 16), (63, 379, 384, 142), (24, 420, 441, 357), (146, 415, 440, 362), (111, 408, 439, 331), (49, 426, 438, 336), (20, 421, 437, 292), (48, 429, 436, 297), (21, 424, 435, 266), (47, 428, 434, 271), (22, 423, 433, 240), (46, 427, 432, 245), (23, 422, 431, 214), (45, 425, 430, 219), (438, 329, 654, 656, 657, 658, 655, 419), (327, 670, 665, 328), (669, 417, 418, 664), (148, 414, 415, 146), (149, 413, 414, 148), (147, 412, 413, 149), (639, 411, 416, 660), (319, 645, 650, 320), (649, 410, 411, 639), (68, 406, 407, 66), (69, 405, 406, 68), (67, 404, 405, 69), (297, 436, 426, 49), (271, 434, 429, 48), (245, 432, 428, 47), (219, 430, 427, 46), (362, 440, 425, 45), (336, 438, 419, 190), (240, 433, 422, 23), (266, 435, 423, 22), (292, 437, 424, 21), (357, 441, 404, 67), (331, 439, 421, 20), (214, 431, 420, 24), (321, 640, 659, 326), (66, 407, 412, 147), (14, 446, 479, 359), (139, 463, 478, 364), (118, 456, 477, 333), (39, 451, 476, 338), (10, 442, 475, 290), (38, 450, 474, 295), (11, 443, 473, 264), (37, 449, 472, 269), (12, 444, 471, 238), (36, 448, 470, 243), (13, 445, 469, 212), (35, 447, 468, 217), (197, 466, 467, 195), (196, 465, 466, 197), (194, 464, 465, 196), (141, 462, 463, 139), (140, 461, 462, 141), (138, 460, 461, 140), (117, 458, 459, 115), (116, 457, 458, 117), (114, 456, 457, 116), (61, 454, 455, 59), (60, 453, 454, 61), (58, 452, 453, 60), (295, 474, 451, 39), (269, 472, 450, 38), (243, 470, 449, 37), (217, 468, 448, 36), (364, 478, 447, 35), (338, 476, 467, 199), (359, 479, 452, 58), (333, 477, 442, 10), (115, 459, 464, 194), (212, 469, 446, 14), (238, 471, 445, 13), (264, 473, 444, 12), (290, 475, 443, 11), (59, 455, 460, 138), (9, 484, 517, 358), (135, 501, 516, 363), (122, 494, 515, 334), (34, 489, 514, 339), (5, 480, 513, 289), (33, 488, 512, 294), (6, 481, 511, 263), (32, 487, 510, 268), (7, 482, 509, 237), (31, 486, 508, 242), (8, 483, 507, 211), (30, 485, 506, 216), (201, 504, 505, 199), (200, 503, 504, 201), (198, 502, 503, 200), (137, 500, 501, 135), (136, 499, 500, 137), (134, 498, 499, 136), (121, 496, 497, 119), (120, 495, 496, 121), (118, 494, 495, 120), (57, 492, 493, 55), (56, 491, 492, 57), (54, 490, 491, 56), (294, 512, 489, 34), (268, 510, 488, 33), (242, 508, 487, 32), (216, 506, 486, 31), (363, 516, 485, 30), (339, 514, 505, 203), (334, 515, 480, 5), (358, 517, 490, 54), (119, 497, 502, 198), (211, 507, 484, 9), (237, 509, 483, 8), (263, 511, 482, 7), (289, 513, 481, 6), (55, 493, 498, 134), (4, 522, 555, 356), (131, 539, 554, 361), (126, 532, 553, 330), (29, 527, 552, 335), (0, 518, 551, 288), (28, 526, 550, 293), (1, 519, 549, 262), (27, 525, 548, 267), (2, 520, 547, 236), (26, 524, 546, 241), (3, 521, 545, 210), (25, 523, 544, 215), (205, 542, 543, 203), (204, 541, 542, 205), (202, 540, 541, 204), (133, 538, 539, 131), (132, 537, 538, 133), (130, 536, 537, 132), (125, 534, 535, 123), (124, 533, 534, 125), (122, 532, 533, 124), (53, 530, 531, 51), (52, 529, 530, 53), (50, 528, 529, 52), (293, 550, 527, 29), (267, 548, 526, 28), (241, 546, 525, 27), (215, 544, 524, 26), (335, 552, 543, 207), (361, 554, 523, 25), (356, 555, 528, 50), (330, 553, 518, 0), (51, 531, 536, 130), (123, 535, 540, 202), (210, 545, 522, 4), (236, 547, 521, 3), (262, 549, 520, 2), (288, 551, 519, 1), (354, 745, 734, 355), (86, 572, 592, 344), (689, 316, 317, 679), (150, 578, 590, 325), (71, 573, 589, 298), (155, 579, 588, 309), (74, 574, 587, 272), (159, 580, 586, 283), (78, 575, 585, 246), (163, 581, 584, 257), (82, 576, 583, 220), (167, 577, 582, 231), (347, 720, 739, 352), (209, 570, 571, 207), (208, 569, 570, 209), (206, 568, 569, 208), (734, 736, 737, 738, 735, 567, 593, 355), (353, 750, 745, 354), (352, 739, 750, 353), (129, 562, 563, 127), (128, 561, 562, 129), (126, 560, 561, 128), (719, 559, 564, 740), (345, 725, 730, 346), (344, 715, 725, 345), (570, 705, 694, 571), (309, 588, 578, 150), (283, 586, 579, 155), (257, 584, 580, 159), (231, 582, 581, 163), (298, 589, 574, 74), (272, 587, 575, 78), (729, 558, 559, 719), (246, 585, 576, 82), (220, 583, 572, 86), (314, 591, 573, 71), (355, 593, 577, 167), (127, 563, 568, 206), (594, 604, 606, 596), (596, 606, 607, 597), (597, 607, 608, 598), (598, 608, 605, 595), (604, 609, 611, 606), (606, 611, 612, 607), (607, 612, 613, 608), (608, 613, 610, 605), (609, 599, 601, 611), (611, 601, 602, 612), (612, 602, 603, 613), (613, 603, 600, 610), (620, 629, 631, 623), (623, 631, 632, 622), (622, 632, 633, 621), (621, 633, 630, 619), (629, 624, 626, 631), (631, 626, 627, 632), (632, 627, 628, 633), (633, 628, 625, 630), (624, 615, 618, 626), (626, 618, 617, 627), (627, 617, 616, 628), (628, 616, 614, 625), (599, 620, 623, 601), (601, 623, 622, 602), (602, 622, 621, 603), (603, 621, 619, 600), (404, 595, 605, 405), (634, 644, 646, 636), (636, 646, 647, 637), (637, 647, 648, 638), (638, 648, 645, 635), (644, 649, 651, 646), (646, 651, 652, 647), (647, 652, 653, 648), (648, 653, 650, 645), (649, 639, 641, 651), (651, 641, 642, 652), (652, 642, 643, 653), (653, 643, 640, 650), (660, 669, 671, 663), (663, 671, 672, 662), (662, 672, 673, 661), (661, 673, 670, 659), (669, 664, 666, 671), (671, 666, 667, 672), (672, 667, 668, 673), (673, 668, 665, 670), (664, 655, 658, 666), (666, 658, 657, 667), (667, 657, 656, 668), (668, 656, 654, 665), (639, 660, 663, 641), (641, 663, 662, 642), (642, 662, 661, 643), (643, 661, 659, 640), (408, 634, 636, 637, 638, 635, 318, 439), (685, 675, 678, 688), (688, 678, 677, 687), (687, 677, 676, 686), (686, 676, 674, 684), (690, 685, 688, 693), (693, 688, 687, 692), (692, 687, 686, 691), (691, 686, 684, 689), (680, 690, 693, 683), (683, 693, 692, 682), (682, 692, 691, 681), (681, 691, 689, 679), (710, 699, 701, 713), (713, 701, 702, 712), (712, 702, 703, 711), (711, 703, 700, 709), (705, 710, 713, 708), (708, 713, 712, 707), (707, 712, 711, 706), (706, 711, 709, 704), (694, 705, 708, 696), (696, 708, 707, 697), (697, 707, 706, 698), (698, 706, 704, 695), (699, 680, 683, 701), (701, 683, 682, 702), (702, 682, 681, 703), (703, 681, 679, 700), (674, 314, 315, 684), (725, 715, 718, 728), (728, 718, 717, 727), (727, 717, 716, 726), (726, 716, 714, 724), (730, 725, 728, 733), (733, 728, 727, 732), (732, 727, 726, 731), (731, 726, 724, 729), (720, 730, 733, 723), (723, 733, 732, 722), (722, 732, 731, 721), (721, 731, 729, 719), (750, 739, 741, 753), (753, 741, 742, 752), (752, 742, 743, 751), (751, 743, 740, 749), (745, 750, 753, 748), (748, 753, 752, 747), (747, 752, 751, 746), (746, 751, 749, 744), (734, 745, 748, 736), (736, 748, 747, 737), (737, 747, 746, 738), (738, 746, 744, 735), (739, 720, 723, 741), (741, 723, 722, 742), (742, 722, 721, 743), (743, 721, 719, 740), (714, 556, 557, 724)])
me_pillow.polygons.foreach_set('use_smooth', [True] * 736)
_uv = me_pillow.uv_layers.new(name='UVMap')
_uv.uv.foreach_set('vector', [0.625, 0.9792, 0.625, 0.9583, 0.625, 0.9583, 0.625, 0.9792, 0.6039, 0.9998, 0.6159, 0.9996, 0.6166, 1.0, 0.6042, 1.0, 0.4792, 1.0, 0.5, 1.0, 0.5, 1.0, 0.4792, 1.0, 0.5208, 1.0, 0.5417, 1.0, 0.5417, 1.0, 0.5208, 1.0, 0.5625, 1.0, 0.5833, 1.0, 0.5833, 1.0, 0.5625, 1.0, 0.375, 0.8125, 0.375, 0.8333, 0.375, 0.8333, 0.375, 0.8125, 0.3961, 0.7502, 0.3842, 0.7504, 0.3834, 0.75, 0.3958, 0.75, 0.375, 0.8542, 0.375, 0.875, 0.375, 0.875, 0.375, 0.8542, 0.375, 0.8958, 0.375, 0.9167, 0.375, 0.9167, 0.375, 0.8958, 0.375, 0.9375, 0.375, 0.9583, 0.375, 0.9583, 0.375, 0.9375, 0.625, 0.9375, 0.625, 0.9167, 0.625, 0.9167, 0.625, 0.9375, 0.3989, 0.2739, 0.4167, 0.2739, 0.4167, 0.2917, 0.3988, 0.2917, 0.4375, 0.8125, 0.4583, 0.8125, 0.4583, 0.8333, 0.4375, 0.8333, 0.4375, 0.8542, 0.4583, 0.8542, 0.4583, 0.875, 0.4375, 0.875, 0.4375, 0.8958, 0.4583, 0.8958, 0.4583, 0.9167, 0.4375, 0.9167, 0.4375, 0.9375, 0.4583, 0.9375, 0.4583, 0.9583, 0.4375, 0.9583, 0.4375, 0.75, 0.4167, 0.75, 0.4167, 0.75, 0.4375, 0.75, 0.4792, 0.8125, 0.5, 0.8125, 0.5, 0.8333, 0.4792, 0.8333, 0.4792, 0.8542, 0.5, 0.8542, 0.5, 0.875, 0.4792, 0.875, 0.4792, 0.8958, 0.5, 0.8958, 0.5, 0.9167, 0.4792, 0.9167, 0.4792, 0.9375, 0.5, 0.9375, 0.5, 0.9583, 0.4792, 0.9583, 0.4792, 0.75, 0.4583, 0.75, 0.4583, 0.75, 0.4792, 0.75, 0.5208, 0.8125, 0.5417, 0.8125, 0.5417, 0.8333, 0.5208, 0.8333, 0.5208, 0.8542, 0.5417, 0.8542, 0.5417, 0.875, 0.5208, 0.875, 0.5208, 0.8958, 0.5417, 0.8958, 0.5417, 0.9167, 0.5208, 0.9167, 0.5208, 0.9375, 0.5417, 0.9375, 0.5417, 0.9583, 0.5208, 0.9583, 0.5208, 0.75, 0.5, 0.75, 0.5, 0.75, 0.5208, 0.75, 0.5625, 0.8125, 0.5833, 0.8125, 0.5833, 0.8333, 0.5625, 0.8333, 0.5625, 0.8542, 0.5833, 0.8542, 0.5833, 0.875, 0.5625, 0.875, 0.5625, 0.8958, 0.5833, 0.8958, 0.5833, 0.9167, 0.5625, 0.9167, 0.5625, 0.9375, 0.5833, 0.9375, 0.5833, 0.9583, 0.5625, 0.9583, 0.6042, 0.75, 0.5833, 0.75, 0.5833, 0.75, 0.6042, 0.75, 0.5625, 0.75, 0.5417, 0.75, 0.5417, 0.75, 0.5625, 0.75, 0.625, 0.8125, 0.625, 0.7917, 0.625, 0.7917, 0.625, 0.8125, 0.625, 0.8542, 0.625, 0.8333, 0.625, 0.8333, 0.625, 0.8542, 0.625, 0.8958, 0.625, 0.875, 0.625, 0.875, 0.625, 0.8958, 0.6248, 0.7711, 0.6246, 0.7598, 0.625, 0.7587, 0.625, 0.7708, 0.4792, 0.9759, 0.5, 0.9759, 0.5, 0.9934, 0.4792, 0.9935, 0.4375, 1.0, 0.4583, 1.0, 0.4583, 1.0, 0.4375, 1.0, 0.6011, 0.9375, 0.6188, 0.9375, 0.6189, 0.9583, 0.6011, 0.9583, 0.4375, 0.7741, 0.4583, 0.7742, 0.4583, 0.7917, 0.4375, 0.7917, 0.3989, 0.7739, 0.4167, 0.774, 0.4167, 0.7917, 0.3989, 0.7917, 0.4375, 0.976, 0.4583, 0.976, 0.4583, 0.9936, 0.4375, 0.9936, 0.6011, 0.774, 0.6189, 0.7739, 0.6189, 0.7917, 0.6011, 0.7917, 0.399, 0.9375, 0.4167, 0.9375, 0.4167, 0.9583, 0.399, 0.9583, 0.4792, 0.7743, 0.5, 0.7744, 0.5, 0.7917, 0.4792, 0.7917, 0.3753, 0.9789, 0.3754, 0.9905, 0.375, 0.9914, 0.375, 0.9792, 0.399, 0.8958, 0.4167, 0.8958, 0.4167, 0.9167, 0.399, 0.9167, 0.5208, 0.7744, 0.5417, 0.7743, 0.5417, 0.7917, 0.5208, 0.7917, 0.6246, 0.9911, 0.6248, 0.9789, 0.625, 0.9792, 0.625, 0.9919, 0.399, 0.976, 0.4167, 0.9759, 0.4167, 0.9936, 0.399, 0.9937, 0.3989, 0.8542, 0.4167, 0.8542, 0.4167, 0.875, 0.3989, 0.875, 0.5625, 0.7742, 0.5833, 0.774, 0.5833, 0.7917, 0.5625, 0.7917, 0.3989, 0.8125, 0.4167, 0.8125, 0.4167, 0.8333, 0.3989, 0.8333, 0.6011, 0.8125, 0.6189, 0.8125, 0.6189, 0.8333, 0.6011, 0.8333, 0.5625, 0.976, 0.5833, 0.976, 0.5833, 0.9937, 0.5625, 0.9936, 0.601, 0.8542, 0.6187, 0.8542, 0.6186, 0.875, 0.601, 0.875, 0.375, 0.7708, 0.375, 0.7917, 0.375, 0.7917, 0.375, 0.7708, 0.5208, 0.9759, 0.5417, 0.9759, 0.5417, 0.9935, 0.5208, 0.9935, 0.601, 0.8958, 0.6186, 0.8958, 0.6187, 0.9167, 0.601, 0.9167, 0.4375, 0.2739, 0.4583, 0.2739, 0.4583, 0.2917, 0.4375, 0.2917, 0.6222, 0.4778, 0.6221, 0.4878, 0.619, 0.4845, 0.619, 0.4761, 0.4375, 0.4761, 0.4583, 0.476, 0.4583, 0.4937, 0.4375, 0.4938, 0.4792, 0.4758, 0.5, 0.4756, 0.5, 0.4929, 0.4792, 0.4933, 0.5208, 0.4757, 0.5417, 0.4759, 0.5417, 0.4934, 0.5208, 0.4932, 0.6012, 0.2739, 0.6191, 0.2739, 0.6192, 0.2917, 0.6013, 0.2917, 0.6012, 0.3125, 0.6191, 0.3125, 0.6189, 0.3333, 0.6011, 0.3333, 0.3988, 0.3125, 0.4167, 0.3125, 0.4167, 0.3333, 0.3988, 0.3333, 0.3989, 0.3542, 0.4167, 0.3542, 0.4167, 0.375, 0.3989, 0.375, 0.3989, 0.3958, 0.4167, 0.3958, 0.4167, 0.4167, 0.3988, 0.4167, 0.4792, 0.274, 0.5, 0.2741, 0.5, 0.2917, 0.4792, 0.2917, 0.4375, 0.3125, 0.4583, 0.3125, 0.4583, 0.3333, 0.4375, 0.3333, 0.4375, 0.3542, 0.4583, 0.3542, 0.4583, 0.375, 0.4375, 0.375, 0.4375, 0.3958, 0.4583, 0.3958, 0.4583, 0.4167, 0.4375, 0.4167, 0.4375, 0.4375, 0.4583, 0.4375, 0.4583, 0.4583, 0.4375, 0.4583, 0.5208, 0.274, 0.5417, 0.2739, 0.5417, 0.2917, 0.5208, 0.2917, 0.4792, 0.3125, 0.5, 0.3125, 0.5, 0.3333, 0.4792, 0.3333, 0.4792, 0.3542, 0.5, 0.3542, 0.5, 0.375, 0.4792, 0.375, 0.4792, 0.3958, 0.5, 0.3958, 0.5, 0.4167, 0.4792, 0.4167, 0.4792, 0.4375, 0.5, 0.4375, 0.5, 0.4583, 0.4792, 0.4583, 0.5625, 0.2739, 0.5833, 0.2738, 0.5833, 0.2917, 0.5625, 0.2917, 0.5208, 0.3125, 0.5417, 0.3125, 0.5417, 0.3333, 0.5208, 0.3333, 0.5208, 0.3542, 0.5417, 0.3542, 0.5417, 0.375, 0.5208, 0.375, 0.5208, 0.3958, 0.5417, 0.3958, 0.5417, 0.4167, 0.5208, 0.4167, 0.5208, 0.4375, 0.5417, 0.4375, 0.5417, 0.4583, 0.5208, 0.4583, 0.3988, 0.4375, 0.4167, 0.4375, 0.4167, 0.4583, 0.3987, 0.4583, 0.5625, 0.3125, 0.5833, 0.3125, 0.5833, 0.3333, 0.5625, 0.3333, 0.5625, 0.3542, 0.5833, 0.3542, 0.5833, 0.375, 0.5625, 0.375, 0.5625, 0.3958, 0.5833, 0.3958, 0.5833, 0.4167, 0.5625, 0.4167, 0.5625, 0.4375, 0.5833, 0.4375, 0.5833, 0.4583, 0.5625, 0.4583, 0.3988, 0.4762, 0.4167, 0.4762, 0.4167, 0.494, 0.3988, 0.494, 0.6011, 0.3542, 0.6188, 0.3542, 0.6187, 0.375, 0.601, 0.375, 0.6011, 0.3958, 0.6189, 0.3958, 0.6192, 0.4167, 0.6012, 0.4167, 0.6013, 0.4375, 0.6192, 0.4375, 0.6192, 0.4583, 0.6013, 0.4583, 0.5625, 0.476, 0.5833, 0.4762, 0.5833, 0.494, 0.5625, 0.4937, 0.6189, 0.9852, 0.6189, 0.9761, 0.6221, 0.9777, 0.6221, 0.9886, 0.6222, 0.2616, 0.6222, 0.2722, 0.6191, 0.2739, 0.619, 0.265, 0.6221, 0.9886, 0.6221, 0.9777, 0.6248, 0.9789, 0.6246, 0.9911, 0.399, 0.9937, 0.4167, 0.9936, 0.4166, 0.997, 0.3973, 0.997, 0.3973, 0.997, 0.4166, 0.997, 0.4168, 1.0, 0.3961, 0.9997, 0.3961, 0.9997, 0.4168, 1.0, 0.4167, 1.0, 0.3958, 1.0, 0.4375, 0.9936, 0.4583, 0.9936, 0.4583, 0.9972, 0.4374, 0.9971, 0.4374, 0.9971, 0.4583, 0.9972, 0.4584, 1.0, 0.4376, 1.0, 0.4376, 1.0, 0.4584, 1.0, 0.4583, 1.0, 0.4375, 1.0, 0.4792, 0.9935, 0.5, 0.9934, 0.5, 0.9972, 0.4792, 0.9972, 0.4792, 0.9972, 0.5, 0.9972, 0.5, 1.0, 0.4792, 1.0, 0.4792, 1.0, 0.5, 1.0, 0.5, 1.0, 0.4792, 1.0, 0.5208, 0.9935, 0.5417, 0.9935, 0.5417, 0.9972, 0.5208, 0.9972, 0.5208, 0.9972, 0.5417, 0.9972, 0.5416, 1.0, 0.5208, 1.0, 0.5208, 1.0, 0.5416, 1.0, 0.5417, 1.0, 0.5208, 1.0, 0.5625, 0.9936, 0.5833, 0.9937, 0.5834, 0.9971, 0.5625, 0.9971, 0.5625, 0.9971, 0.5834, 0.9971, 0.5833, 1.0, 0.5624, 1.0, 0.5624, 1.0, 0.5833, 1.0, 0.5833, 1.0, 0.5625, 1.0, 0.3811, 0.8125, 0.3812, 0.8333, 0.3777, 0.8333, 0.3778, 0.8124, 0.3778, 0.8124, 0.3777, 0.8333, 0.375, 0.8334, 0.375, 0.8126, 0.375, 0.8126, 0.375, 0.8334, 0.375, 0.8333, 0.375, 0.8125, 0.3812, 0.8542, 0.3812, 0.875, 0.3777, 0.875, 0.3777, 0.8542, 0.3777, 0.8542, 0.3777, 0.875, 0.375, 0.875, 0.375, 0.8542, 0.375, 0.8542, 0.375, 0.875, 0.375, 0.875, 0.375, 0.8542, 0.3812, 0.8958, 0.3813, 0.9167, 0.3777, 0.9167, 0.3777, 0.8958, 0.3777, 0.8958, 0.3777, 0.9167, 0.375, 0.9166, 0.375, 0.8958, 0.375, 0.8958, 0.375, 0.9166, 0.375, 0.9167, 0.375, 0.8958, 0.3813, 0.9375, 0.3813, 0.9583, 0.3779, 0.9584, 0.3778, 0.9376, 0.3778, 0.9376, 0.3779, 0.9584, 0.375, 0.9583, 0.375, 0.9375, 0.375, 0.9375, 0.375, 0.9583, 0.375, 0.9583, 0.375, 0.9375, 0.6188, 0.9375, 0.6187, 0.9167, 0.6222, 0.9167, 0.6222, 0.9375, 0.6222, 0.9375, 0.6222, 0.9167, 0.625, 0.9166, 0.625, 0.9374, 0.625, 0.9374, 0.625, 0.9166, 0.625, 0.9167, 0.625, 0.9375, 0.6186, 0.8958, 0.6186, 0.875, 0.6222, 0.875, 0.6222, 0.8958, 0.6222, 0.8958, 0.6222, 0.875, 0.625, 0.875, 0.625, 0.8958, 0.625, 0.8958, 0.625, 0.875, 0.625, 0.875, 0.625, 0.8958, 0.6187, 0.8542, 0.6189, 0.8333, 0.6223, 0.8333, 0.6223, 0.8542, 0.6223, 0.8542, 0.6223, 0.8333, 0.625, 0.8334, 0.625, 0.8542, 0.625, 0.8542, 0.625, 0.8334, 0.625, 0.8333, 0.625, 0.8542, 0.6189, 0.8125, 0.6189, 0.7917, 0.6222, 0.7916, 0.6223, 0.8125, 0.6223, 0.8125, 0.6222, 0.7916, 0.625, 0.7917, 0.625, 0.8126, 0.625, 0.8126, 0.625, 0.7917, 0.625, 0.7917, 0.625, 0.8125, 0.5625, 0.7566, 0.5417, 0.757, 0.5417, 0.753, 0.5625, 0.753, 0.5625, 0.753, 0.5417, 0.753, 0.5416, 0.75, 0.5624, 0.75, 0.5624, 0.75, 0.5416, 0.75, 0.5417, 0.75, 0.5625, 0.75, 0.5208, 0.7571, 0.5, 0.7572, 0.5, 0.7531, 0.5208, 0.753, 0.5208, 0.753, 0.5, 0.7531, 0.5, 0.75, 0.5208, 0.75, 0.5208, 0.75, 0.5, 0.75, 0.5, 0.75, 0.5208, 0.75, 0.4792, 0.757, 0.4583, 0.7567, 0.4583, 0.7529, 0.4792, 0.753, 0.4792, 0.753, 0.4583, 0.7529, 0.4584, 0.75, 0.4792, 0.75, 0.4792, 0.75, 0.4584, 0.75, 0.4583, 0.75, 0.4792, 0.75, 0.4375, 0.7565, 0.4167, 0.7563, 0.4166, 0.7529, 0.4375, 0.7529, 0.4375, 0.7529, 0.4166, 0.7529, 0.4168, 0.75, 0.4376, 0.75, 0.4376, 0.75, 0.4168, 0.75, 0.4167, 0.75, 0.4375, 0.75, 0.6189, 0.9761, 0.6189, 0.9583, 0.6222, 0.9584, 0.6221, 0.9777, 0.6221, 0.9777, 0.6222, 0.9584, 0.625, 0.9583, 0.6248, 0.9789, 0.6248, 0.9789, 0.625, 0.9583, 0.625, 0.9583, 0.625, 0.9792, 0.381, 0.7739, 0.3811, 0.7917, 0.3778, 0.7916, 0.3778, 0.7722, 0.3778, 0.7722, 0.3778, 0.7916, 0.375, 0.7917, 0.3752, 0.7711, 0.3752, 0.7711, 0.375, 0.7917, 0.375, 0.7917, 0.375, 0.7708, 0.381, 0.7654, 0.3817, 0.7619, 0.3819, 0.757, 0.3866, 0.7568, 0.39, 0.7561, 0.3988, 0.7562, 0.3989, 0.7739, 0.381, 0.7739, 0.3778, 0.4876, 0.3778, 0.4778, 0.3809, 0.4762, 0.3809, 0.4842, 0.3779, 0.7622, 0.3778, 0.7722, 0.3752, 0.7711, 0.3754, 0.7596, 0.3813, 0.9761, 0.399, 0.976, 0.399, 0.9937, 0.391, 0.9938, 0.3873, 0.9931, 0.3822, 0.9929, 0.382, 0.9881, 0.3813, 0.9845, 0.3876, 0.2529, 0.3972, 0.2529, 0.3989, 0.2561, 0.391, 0.2561, 0.3876, 0.9971, 0.3973, 0.997, 0.3961, 0.9997, 0.3849, 0.9996, 0.6094, 0.7562, 0.6011, 0.7563, 0.6027, 0.7529, 0.6127, 0.753, 0.613, 0.4971, 0.6028, 0.4971, 0.6011, 0.4939, 0.6096, 0.4939, 0.6127, 0.753, 0.6027, 0.7529, 0.6039, 0.7502, 0.6153, 0.7504, 0.6011, 0.7563, 0.5833, 0.7563, 0.5834, 0.7529, 0.6027, 0.7529, 0.6027, 0.7529, 0.5834, 0.7529, 0.5832, 0.75, 0.6039, 0.7502, 0.6039, 0.7502, 0.5832, 0.75, 0.5833, 0.75, 0.6042, 0.75, 0.625, 0.9919, 0.625, 0.9792, 0.625, 0.9786, 0.625, 0.9906, 0.6042, 1.0, 0.6166, 1.0, 0.6154, 1.0, 0.6036, 1.0, 0.3958, 1.0, 0.4167, 1.0, 0.4168, 1.0, 0.3964, 1.0, 0.3964, 1.0, 0.4168, 1.0, 0.4167, 1.0, 0.3978, 1.0, 0.3972, 0.2529, 0.4165, 0.2529, 0.4167, 0.2561, 0.3989, 0.2561, 0.4375, 1.0, 0.4583, 1.0, 0.4584, 1.0, 0.4375, 1.0, 0.4375, 1.0, 0.4584, 1.0, 0.4583, 1.0, 0.4376, 1.0, 0.4375, 0.2526, 0.4583, 0.2526, 0.4583, 0.2561, 0.4375, 0.2561, 0.4792, 1.0, 0.5, 1.0, 0.5, 1.0, 0.4792, 1.0, 0.4792, 1.0, 0.5, 1.0, 0.5, 1.0, 0.4793, 1.0, 0.4792, 0.2527, 0.5, 0.2527, 0.5, 0.2565, 0.4792, 0.2563, 0.5208, 1.0, 0.5417, 1.0, 0.5416, 1.0, 0.5208, 1.0, 0.5208, 1.0, 0.5416, 1.0, 0.5415, 1.0, 0.5208, 1.0, 0.5208, 0.2527, 0.5417, 0.2526, 0.5417, 0.2562, 0.5208, 0.2563, 0.5625, 1.0, 0.5833, 1.0, 0.5833, 1.0, 0.5624, 1.0, 0.5624, 1.0, 0.5833, 1.0, 0.5831, 1.0, 0.5624, 1.0, 0.5625, 0.2526, 0.5833, 0.2526, 0.5833, 0.256, 0.5625, 0.2561, 0.375, 0.8125, 0.375, 0.8333, 0.375, 0.8334, 0.375, 0.8126, 0.375, 0.8126, 0.375, 0.8334, 0.375, 0.8333, 0.375, 0.8126, 0.3775, 0.4375, 0.3776, 0.4167, 0.3809, 0.4167, 0.3809, 0.4375, 0.375, 0.8542, 0.375, 0.875, 0.375, 0.875, 0.375, 0.8542, 0.375, 0.8542, 0.375, 0.875, 0.375, 0.875, 0.375, 0.8542, 0.3776, 0.3958, 0.3776, 0.375, 0.3812, 0.375, 0.381, 0.3958, 0.375, 0.8958, 0.375, 0.9167, 0.375, 0.9166, 0.375, 0.8958, 0.375, 0.8958, 0.375, 0.9166, 0.375, 0.9166, 0.375, 0.8958, 0.3776, 0.3542, 0.3776, 0.3333, 0.381, 0.3333, 0.3811, 0.3542, 0.375, 0.9375, 0.375, 0.9583, 0.375, 0.9583, 0.375, 0.9375, 0.375, 0.9375, 0.375, 0.9583, 0.375, 0.9582, 0.375, 0.9374, 0.3776, 0.3125, 0.3776, 0.2917, 0.381, 0.2917, 0.381, 0.3125, 0.625, 0.9375, 0.625, 0.9167, 0.625, 0.9166, 0.625, 0.9374, 0.625, 0.9374, 0.625, 0.9166, 0.625, 0.9167, 0.625, 0.9374, 0.6224, 0.3125, 0.6224, 0.3333, 0.6189, 0.3333, 0.6191, 0.3125, 0.625, 0.8958, 0.625, 0.875, 0.625, 0.875, 0.625, 0.8958, 0.625, 0.8958, 0.625, 0.875, 0.625, 0.875, 0.625, 0.8958, 0.6224, 0.3542, 0.6223, 0.375, 0.6187, 0.375, 0.6188, 0.3542, 0.625, 0.8542, 0.625, 0.8333, 0.625, 0.8334, 0.625, 0.8542, 0.625, 0.8542, 0.625, 0.8334, 0.625, 0.8336, 0.625, 0.8543, 0.6224, 0.3958, 0.6225, 0.4166, 0.6192, 0.4167, 0.6189, 0.3958, 0.625, 0.8125, 0.625, 0.7917, 0.625, 0.7917, 0.625, 0.8126, 0.625, 0.8126, 0.625, 0.7917, 0.625, 0.7919, 0.625, 0.8126, 0.6225, 0.4375, 0.6225, 0.4583, 0.6192, 0.4583, 0.6192, 0.4375, 0.5625, 0.75, 0.5417, 0.75, 0.5416, 0.75, 0.5624, 0.75, 0.5624, 0.75, 0.5416, 0.75, 0.5417, 0.75, 0.5623, 0.75, 0.5625, 0.4973, 0.5417, 0.4972, 0.5417, 0.4934, 0.5625, 0.4937, 0.5208, 0.75, 0.5, 0.75, 0.4999, 0.75, 0.5208, 0.75, 0.5208, 0.75, 0.4999, 0.75, 0.5, 0.75, 0.5207, 0.75, 0.5208, 0.4971, 0.5, 0.497, 0.5, 0.4929, 0.5208, 0.4932, 0.4792, 0.75, 0.4583, 0.75, 0.4584, 0.75, 0.4793, 0.75, 0.4793, 0.75, 0.4584, 0.75, 0.4587, 0.75, 0.4793, 0.75, 0.4792, 0.4972, 0.4584, 0.4973, 0.4583, 0.4937, 0.4792, 0.4933, 0.4375, 0.75, 0.4167, 0.75, 0.4168, 0.75, 0.4376, 0.75, 0.4376, 0.75, 0.4168, 0.75, 0.417, 0.75, 0.4377, 0.75, 0.4375, 0.4974, 0.4167, 0.4974, 0.4167, 0.494, 0.4375, 0.4938, 0.625, 0.9792, 0.625, 0.9583, 0.625, 0.9583, 0.625, 0.9786, 0.625, 0.9786, 0.625, 0.9583, 0.625, 0.9583, 0.625, 0.9773, 0.6222, 0.2722, 0.6223, 0.2915, 0.6192, 0.2917, 0.6191, 0.2739, 0.375, 0.7708, 0.375, 0.7917, 0.375, 0.7917, 0.375, 0.7714, 0.375, 0.7714, 0.375, 0.7917, 0.375, 0.7917, 0.375, 0.7727, 0.3778, 0.4778, 0.3777, 0.4585, 0.3808, 0.4583, 0.3809, 0.4762, 0.375, 0.7602, 0.375, 0.7714, 0.375, 0.7727, 0.375, 0.7631, 0.375, 0.7587, 0.375, 0.7708, 0.375, 0.7714, 0.375, 0.7602, 0.3854, 1.0, 0.3964, 1.0, 0.3978, 1.0, 0.3884, 1.0, 0.3839, 1.0, 0.3958, 1.0, 0.3964, 1.0, 0.3854, 1.0, 0.6163, 0.75, 0.6042, 0.75, 0.6036, 0.75, 0.6151, 0.75, 0.625, 0.7708, 0.625, 0.7587, 0.625, 0.76, 0.625, 0.7714, 0.6042, 0.75, 0.5833, 0.75, 0.5832, 0.75, 0.6036, 0.75, 0.6036, 0.75, 0.5832, 0.75, 0.5833, 0.75, 0.6023, 0.75, 0.6028, 0.4971, 0.5835, 0.4972, 0.5833, 0.494, 0.6011, 0.4939, 0.3958, 1.0, 0.4167, 1.0, 0.4167, 1.0, 0.3958, 1.0, 0.6225, 0.2917, 0.6224, 0.3125, 0.6191, 0.3125, 0.6192, 0.2917, 0.625, 0.9583, 0.625, 0.9374, 0.625, 0.9374, 0.625, 0.9581, 0.625, 0.9583, 0.625, 0.9375, 0.625, 0.9374, 0.625, 0.9583, 0.3776, 0.3333, 0.3776, 0.3125, 0.381, 0.3125, 0.381, 0.3333, 0.375, 0.9166, 0.375, 0.9375, 0.375, 0.9374, 0.375, 0.9167, 0.375, 0.9167, 0.375, 0.9375, 0.375, 0.9375, 0.375, 0.9166, 0.625, 0.9583, 0.625, 0.9374, 0.625, 0.9375, 0.625, 0.9583, 0.6222, 0.9584, 0.6222, 0.9375, 0.625, 0.9374, 0.625, 0.9583, 0.6189, 0.9583, 0.6188, 0.9375, 0.6222, 0.9375, 0.6222, 0.9584, 0.375, 0.9166, 0.375, 0.9375, 0.375, 0.9375, 0.375, 0.9167, 0.3777, 0.9167, 0.3778, 0.9376, 0.375, 0.9375, 0.375, 0.9166, 0.3813, 0.9167, 0.3813, 0.9375, 0.3778, 0.9376, 0.3777, 0.9167, 0.5625, 0.2917, 0.5833, 0.2917, 0.5833, 0.3125, 0.5625, 0.3125, 0.5208, 0.2917, 0.5417, 0.2917, 0.5417, 0.3125, 0.5208, 0.3125, 0.4792, 0.2917, 0.5, 0.2917, 0.5, 0.3125, 0.4792, 0.3125, 0.4375, 0.2917, 0.4583, 0.2917, 0.4583, 0.3125, 0.4375, 0.3125, 0.3988, 0.2917, 0.4167, 0.2917, 0.4167, 0.3125, 0.3988, 0.3125, 0.6013, 0.2917, 0.6192, 0.2917, 0.6191, 0.3125, 0.6012, 0.3125, 0.399, 0.9167, 0.4167, 0.9167, 0.4167, 0.9375, 0.399, 0.9375, 0.601, 0.9167, 0.6187, 0.9167, 0.6188, 0.9375, 0.6011, 0.9375, 0.5625, 0.9167, 0.5833, 0.9167, 0.5833, 0.9375, 0.5625, 0.9375, 0.5208, 0.9167, 0.5417, 0.9167, 0.5417, 0.9375, 0.5208, 0.9375, 0.4792, 0.9167, 0.5, 0.9167, 0.5, 0.9375, 0.4792, 0.9375, 0.4375, 0.9167, 0.4583, 0.9167, 0.4583, 0.9375, 0.4375, 0.9375, 0.625, 0.9583, 0.625, 0.9375, 0.625, 0.9375, 0.625, 0.9583, 0.375, 0.9167, 0.375, 0.9375, 0.375, 0.9375, 0.375, 0.9167, 0.6224, 0.3333, 0.6224, 0.3542, 0.6188, 0.3542, 0.6189, 0.3333, 0.625, 0.9166, 0.625, 0.8958, 0.625, 0.8958, 0.625, 0.9165, 0.625, 0.9167, 0.625, 0.8958, 0.625, 0.8958, 0.625, 0.9166, 0.3776, 0.375, 0.3776, 0.3542, 0.3811, 0.3542, 0.3812, 0.375, 0.375, 0.875, 0.375, 0.8958, 0.375, 0.8958, 0.375, 0.875, 0.375, 0.875, 0.375, 0.8958, 0.375, 0.8958, 0.375, 0.875, 0.625, 0.9166, 0.625, 0.8958, 0.625, 0.8958, 0.625, 0.9167, 0.6222, 0.9167, 0.6222, 0.8958, 0.625, 0.8958, 0.625, 0.9166, 0.6187, 0.9167, 0.6186, 0.8958, 0.6222, 0.8958, 0.6222, 0.9167, 0.375, 0.875, 0.375, 0.8958, 0.375, 0.8958, 0.375, 0.875, 0.3777, 0.875, 0.3777, 0.8958, 0.375, 0.8958, 0.375, 0.875, 0.3812, 0.875, 0.3812, 0.8958, 0.3777, 0.8958, 0.3777, 0.875, 0.6011, 0.3333, 0.6189, 0.3333, 0.6188, 0.3542, 0.6011, 0.3542, 0.5625, 0.3333, 0.5833, 0.3333, 0.5833, 0.3542, 0.5625, 0.3542, 0.5208, 0.3333, 0.5417, 0.3333, 0.5417, 0.3542, 0.5208, 0.3542, 0.4792, 0.3333, 0.5, 0.3333, 0.5, 0.3542, 0.4792, 0.3542, 0.4375, 0.3333, 0.4583, 0.3333, 0.4583, 0.3542, 0.4375, 0.3542, 0.3988, 0.3333, 0.4167, 0.3333, 0.4167, 0.3542, 0.3989, 0.3542, 0.601, 0.875, 0.6186, 0.875, 0.6186, 0.8958, 0.601, 0.8958, 0.3989, 0.875, 0.4167, 0.875, 0.4167, 0.8958, 0.399, 0.8958, 0.625, 0.9167, 0.625, 0.8958, 0.625, 0.8958, 0.625, 0.9167, 0.5625, 0.875, 0.5833, 0.875, 0.5833, 0.8958, 0.5625, 0.8958, 0.5208, 0.875, 0.5417, 0.875, 0.5417, 0.8958, 0.5208, 0.8958, 0.4792, 0.875, 0.5, 0.875, 0.5, 0.8958, 0.4792, 0.8958, 0.4375, 0.875, 0.4583, 0.875, 0.4583, 0.8958, 0.4375, 0.8958, 0.375, 0.875, 0.375, 0.8958, 0.375, 0.8958, 0.375, 0.875, 0.6223, 0.375, 0.6224, 0.3958, 0.6189, 0.3958, 0.6187, 0.375, 0.625, 0.8751, 0.625, 0.8542, 0.625, 0.8543, 0.625, 0.875, 0.625, 0.875, 0.625, 0.8542, 0.625, 0.8542, 0.625, 0.8751, 0.3775, 0.4167, 0.3776, 0.3958, 0.381, 0.3958, 0.3809, 0.4167, 0.375, 0.8334, 0.375, 0.8542, 0.375, 0.8542, 0.375, 0.8334, 0.375, 0.8333, 0.375, 0.8542, 0.375, 0.8542, 0.375, 0.8334, 0.625, 0.875, 0.625, 0.8542, 0.625, 0.8542, 0.625, 0.875, 0.6222, 0.875, 0.6223, 0.8542, 0.625, 0.8542, 0.625, 0.875, 0.6186, 0.875, 0.6187, 0.8542, 0.6223, 0.8542, 0.6222, 0.875, 0.375, 0.8334, 0.375, 0.8542, 0.375, 0.8542, 0.375, 0.8333, 0.3777, 0.8333, 0.3777, 0.8542, 0.375, 0.8542, 0.375, 0.8334, 0.3812, 0.8333, 0.3812, 0.8542, 0.3777, 0.8542, 0.3777, 0.8333, 0.601, 0.375, 0.6187, 0.375, 0.6189, 0.3958, 0.6011, 0.3958, 0.5625, 0.375, 0.5833, 0.375, 0.5833, 0.3958, 0.5625, 0.3958, 0.5208, 0.375, 0.5417, 0.375, 0.5417, 0.3958, 0.5208, 0.3958, 0.4792, 0.375, 0.5, 0.375, 0.5, 0.3958, 0.4792, 0.3958, 0.4375, 0.375, 0.4583, 0.375, 0.4583, 0.3958, 0.4375, 0.3958, 0.3989, 0.375, 0.4167, 0.375, 0.4167, 0.3958, 0.3989, 0.3958, 0.6011, 0.8333, 0.6189, 0.8333, 0.6187, 0.8542, 0.601, 0.8542, 0.3989, 0.8333, 0.4167, 0.8333, 0.4167, 0.8542, 0.3989, 0.8542, 0.625, 0.875, 0.625, 0.8542, 0.625, 0.8542, 0.625, 0.875, 0.5625, 0.8333, 0.5833, 0.8333, 0.5833, 0.8542, 0.5625, 0.8542, 0.5208, 0.8333, 0.5417, 0.8333, 0.5417, 0.8542, 0.5208, 0.8542, 0.4792, 0.8333, 0.5, 0.8333, 0.5, 0.8542, 0.4792, 0.8542, 0.4375, 0.8333, 0.4583, 0.8333, 0.4583, 0.8542, 0.4375, 0.8542, 0.375, 0.8333, 0.375, 0.8542, 0.375, 0.8542, 0.375, 0.8333, 0.6225, 0.4167, 0.6225, 0.4375, 0.6192, 0.4375, 0.6192, 0.4167, 0.625, 0.8334, 0.625, 0.8126, 0.625, 0.8126, 0.625, 0.8333, 0.625, 0.8333, 0.625, 0.8125, 0.625, 0.8126, 0.625, 0.8334, 0.3775, 0.4583, 0.3775, 0.4375, 0.3809, 0.4375, 0.3808, 0.4583, 0.375, 0.7917, 0.375, 0.8126, 0.375, 0.8126, 0.375, 0.7919, 0.375, 0.7917, 0.375, 0.8125, 0.375, 0.8126, 0.375, 0.7917, 0.625, 0.8334, 0.625, 0.8126, 0.625, 0.8125, 0.625, 0.8333, 0.6223, 0.8333, 0.6223, 0.8125, 0.625, 0.8126, 0.625, 0.8334, 0.6189, 0.8333, 0.6189, 0.8125, 0.6223, 0.8125, 0.6223, 0.8333, 0.375, 0.7917, 0.375, 0.8126, 0.375, 0.8125, 0.375, 0.7917, 0.3778, 0.7916, 0.3778, 0.8124, 0.375, 0.8126, 0.375, 0.7917, 0.3811, 0.7917, 0.3811, 0.8125, 0.3778, 0.8124, 0.3778, 0.7916, 0.6012, 0.4167, 0.6192, 0.4167, 0.6192, 0.4375, 0.6013, 0.4375, 0.5625, 0.4167, 0.5833, 0.4167, 0.5833, 0.4375, 0.5625, 0.4375, 0.3988, 0.4167, 0.4167, 0.4167, 0.4167, 0.4375, 0.3988, 0.4375, 0.5208, 0.4167, 0.5417, 0.4167, 0.5417, 0.4375, 0.5208, 0.4375, 0.4792, 0.4167, 0.5, 0.4167, 0.5, 0.4375, 0.4792, 0.4375, 0.4375, 0.4167, 0.4583, 0.4167, 0.4583, 0.4375, 0.4375, 0.4375, 0.6011, 0.7917, 0.6189, 0.7917, 0.6189, 0.8125, 0.6011, 0.8125, 0.3989, 0.7917, 0.4167, 0.7917, 0.4167, 0.8125, 0.3989, 0.8125, 0.625, 0.8333, 0.625, 0.8125, 0.625, 0.8125, 0.625, 0.8333, 0.5625, 0.7917, 0.5833, 0.7917, 0.5833, 0.8125, 0.5625, 0.8125, 0.5208, 0.7917, 0.5417, 0.7917, 0.5417, 0.8125, 0.5208, 0.8125, 0.4792, 0.7917, 0.5, 0.7917, 0.5, 0.8125, 0.4792, 0.8125, 0.4375, 0.7917, 0.4583, 0.7917, 0.4583, 0.8125, 0.4375, 0.8125, 0.375, 0.7917, 0.375, 0.8125, 0.375, 0.8125, 0.375, 0.7917, 0.6223, 0.4585, 0.6222, 0.4778, 0.619, 0.4761, 0.6192, 0.4583, 0.625, 0.7917, 0.625, 0.7714, 0.625, 0.7727, 0.625, 0.7917, 0.625, 0.7917, 0.625, 0.7708, 0.625, 0.7714, 0.625, 0.7917, 0.3809, 0.4762, 0.3988, 0.4762, 0.3988, 0.494, 0.39, 0.494, 0.3865, 0.4933, 0.3818, 0.493, 0.3816, 0.488, 0.3809, 0.4842, 0.3964, 0.75, 0.3847, 0.75, 0.3875, 0.75, 0.3976, 0.75, 0.3958, 0.75, 0.3834, 0.75, 0.3847, 0.75, 0.3964, 0.75, 0.625, 0.7917, 0.6248, 0.7711, 0.625, 0.7708, 0.625, 0.7917, 0.6222, 0.7916, 0.6221, 0.7723, 0.6248, 0.7711, 0.625, 0.7917, 0.6189, 0.7917, 0.6189, 0.7739, 0.6221, 0.7723, 0.6222, 0.7916, 0.375, 0.7587, 0.375, 0.7708, 0.375, 0.7708, 0.375, 0.7587, 0.3972, 0.7529, 0.3867, 0.7529, 0.3842, 0.7504, 0.3961, 0.7502, 0.3988, 0.7562, 0.39, 0.7561, 0.3867, 0.7529, 0.3972, 0.7529, 0.5625, 0.4583, 0.5833, 0.4583, 0.5833, 0.4762, 0.5625, 0.476, 0.3987, 0.4583, 0.4167, 0.4583, 0.4167, 0.4762, 0.3988, 0.4762, 0.5208, 0.4583, 0.5417, 0.4583, 0.5417, 0.4759, 0.5208, 0.4757, 0.4792, 0.4583, 0.5, 0.4583, 0.5, 0.4756, 0.4792, 0.4758, 0.4375, 0.4583, 0.4583, 0.4583, 0.4583, 0.476, 0.4375, 0.4761, 0.6013, 0.4583, 0.6192, 0.4583, 0.619, 0.4761, 0.6012, 0.4761, 0.3958, 0.75, 0.3834, 0.75, 0.3834, 0.75, 0.3958, 0.75, 0.5625, 0.7566, 0.5833, 0.7563, 0.5833, 0.774, 0.5625, 0.7742, 0.5208, 0.7571, 0.5417, 0.757, 0.5417, 0.7743, 0.5208, 0.7744, 0.4792, 0.757, 0.5, 0.7572, 0.5, 0.7744, 0.4792, 0.7743, 0.6189, 0.7739, 0.6188, 0.7658, 0.6221, 0.7624, 0.6221, 0.7723, 0.3988, 0.7562, 0.4167, 0.7563, 0.4167, 0.774, 0.3989, 0.7739, 0.4375, 0.7565, 0.4583, 0.7567, 0.4583, 0.7742, 0.4375, 0.7741, 0.625, 0.7917, 0.625, 0.7708, 0.625, 0.7708, 0.625, 0.7917, 0.3778, 0.2915, 0.3779, 0.2722, 0.3811, 0.2739, 0.381, 0.2917, 0.375, 0.9583, 0.375, 0.9786, 0.375, 0.9773, 0.375, 0.9583, 0.375, 0.9583, 0.375, 0.9792, 0.375, 0.9786, 0.375, 0.9583, 0.6012, 0.2561, 0.6102, 0.2561, 0.6136, 0.2568, 0.6181, 0.257, 0.6184, 0.2616, 0.619, 0.265, 0.6191, 0.2739, 0.6012, 0.2739, 0.6036, 1.0, 0.6154, 1.0, 0.6127, 1.0, 0.6024, 1.0, 0.625, 0.9906, 0.625, 0.9786, 0.625, 0.9773, 0.625, 0.9878, 0.375, 0.9583, 0.3753, 0.9789, 0.375, 0.9792, 0.375, 0.9583, 0.3779, 0.9584, 0.378, 0.9777, 0.3753, 0.9789, 0.375, 0.9583, 0.3813, 0.9583, 0.3813, 0.9761, 0.378, 0.9777, 0.3779, 0.9584, 0.625, 0.9919, 0.625, 0.9792, 0.625, 0.9792, 0.625, 0.9919, 0.6028, 0.9971, 0.6134, 0.9971, 0.6159, 0.9996, 0.6039, 0.9998, 0.6011, 0.976, 0.6189, 0.9761, 0.6189, 0.9852, 0.6183, 0.9885, 0.6181, 0.9929, 0.6136, 0.9931, 0.6103, 0.9938, 0.6011, 0.9938, 0.5625, 0.2561, 0.5833, 0.256, 0.5833, 0.2738, 0.5625, 0.2739, 0.5208, 0.2563, 0.5417, 0.2562, 0.5417, 0.2739, 0.5208, 0.274, 0.4792, 0.2563, 0.5, 0.2565, 0.5, 0.2741, 0.4792, 0.274, 0.6028, 0.2529, 0.6133, 0.2529, 0.6102, 0.2561, 0.6012, 0.2561, 0.4375, 0.2561, 0.4583, 0.2561, 0.4583, 0.2739, 0.4375, 0.2739, 0.5208, 0.9583, 0.5417, 0.9583, 0.5417, 0.9759, 0.5208, 0.9759, 0.5625, 0.9583, 0.5833, 0.9583, 0.5833, 0.976, 0.5625, 0.976, 0.399, 0.9583, 0.4167, 0.9583, 0.4167, 0.9759, 0.399, 0.976, 0.6011, 0.9583, 0.6189, 0.9583, 0.6189, 0.9761, 0.6011, 0.976, 0.375, 0.9583, 0.375, 0.9792, 0.375, 0.9792, 0.375, 0.9583, 0.4375, 0.9583, 0.4583, 0.9583, 0.4583, 0.976, 0.4375, 0.976, 0.4792, 0.9583, 0.5, 0.9583, 0.5, 0.9759, 0.4792, 0.9759, 0.3989, 0.2561, 0.4167, 0.2561, 0.4167, 0.2739, 0.3989, 0.2739, 0.6042, 1.0, 0.6166, 1.0, 0.6166, 1.0, 0.6042, 1.0, 0.5417, 0.9583, 0.5625, 0.9583, 0.5625, 0.976, 0.5417, 0.9759, 0.5417, 0.2562, 0.5625, 0.2561, 0.5625, 0.2739, 0.5417, 0.2739, 0.5417, 0.757, 0.5625, 0.7566, 0.5625, 0.7742, 0.5417, 0.7743, 0.5417, 0.4583, 0.5625, 0.4583, 0.5625, 0.476, 0.5417, 0.4759, 0.5417, 0.7917, 0.5625, 0.7917, 0.5625, 0.8125, 0.5417, 0.8125, 0.5417, 0.4167, 0.5625, 0.4167, 0.5625, 0.4375, 0.5417, 0.4375, 0.5417, 0.8333, 0.5625, 0.8333, 0.5625, 0.8542, 0.5417, 0.8542, 0.5417, 0.375, 0.5625, 0.375, 0.5625, 0.3958, 0.5417, 0.3958, 0.5417, 0.875, 0.5625, 0.875, 0.5625, 0.8958, 0.5417, 0.8958, 0.5417, 0.3333, 0.5625, 0.3333, 0.5625, 0.3542, 0.5417, 0.3542, 0.5417, 0.9167, 0.5625, 0.9167, 0.5625, 0.9375, 0.5417, 0.9375, 0.5417, 0.2917, 0.5625, 0.2917, 0.5625, 0.3125, 0.5417, 0.3125, 0.5833, 0.4974, 0.5625, 0.4973, 0.5625, 0.4937, 0.5833, 0.494, 0.5832, 0.75, 0.5624, 0.75, 0.5623, 0.75, 0.5829, 0.75, 0.5833, 0.75, 0.5625, 0.75, 0.5624, 0.75, 0.5832, 0.75, 0.5417, 0.2527, 0.5625, 0.2526, 0.5625, 0.2561, 0.5417, 0.2562, 0.5416, 1.0, 0.5624, 1.0, 0.5624, 1.0, 0.5417, 1.0, 0.5417, 1.0, 0.5625, 1.0, 0.5624, 1.0, 0.5416, 1.0, 0.5832, 0.75, 0.5624, 0.75, 0.5625, 0.75, 0.5833, 0.75, 0.5834, 0.7529, 0.5625, 0.753, 0.5624, 0.75, 0.5832, 0.75, 0.5833, 0.7563, 0.5625, 0.7566, 0.5625, 0.753, 0.5834, 0.7529, 0.5416, 1.0, 0.5624, 1.0, 0.5625, 1.0, 0.5417, 1.0, 0.5417, 0.9972, 0.5625, 0.9971, 0.5624, 1.0, 0.5416, 1.0, 0.5417, 0.9935, 0.5625, 0.9936, 0.5625, 0.9971, 0.5417, 0.9972, 0.5417, 0.4759, 0.5625, 0.476, 0.5625, 0.4937, 0.5417, 0.4934, 0.5417, 0.4375, 0.5625, 0.4375, 0.5625, 0.4583, 0.5417, 0.4583, 0.5417, 0.3958, 0.5625, 0.3958, 0.5625, 0.4167, 0.5417, 0.4167, 0.5417, 0.3542, 0.5625, 0.3542, 0.5625, 0.375, 0.5417, 0.375, 0.5417, 0.3125, 0.5625, 0.3125, 0.5625, 0.3333, 0.5417, 0.3333, 0.5417, 0.2739, 0.5625, 0.2739, 0.5625, 0.2917, 0.5417, 0.2917, 0.5417, 0.9759, 0.5625, 0.976, 0.5625, 0.9936, 0.5417, 0.9935, 0.5417, 0.7743, 0.5625, 0.7742, 0.5625, 0.7917, 0.5417, 0.7917, 0.5833, 0.75, 0.5625, 0.75, 0.5625, 0.75, 0.5833, 0.75, 0.5417, 0.9375, 0.5625, 0.9375, 0.5625, 0.9583, 0.5417, 0.9583, 0.5417, 0.8958, 0.5625, 0.8958, 0.5625, 0.9167, 0.5417, 0.9167, 0.5417, 0.8542, 0.5625, 0.8542, 0.5625, 0.875, 0.5417, 0.875, 0.5417, 0.8125, 0.5625, 0.8125, 0.5625, 0.8333, 0.5417, 0.8333, 0.5417, 1.0, 0.5625, 1.0, 0.5625, 1.0, 0.5417, 1.0, 0.5833, 0.9583, 0.6011, 0.9583, 0.6011, 0.976, 0.5833, 0.976, 0.5833, 0.256, 0.6012, 0.2561, 0.6012, 0.2739, 0.5833, 0.2738, 0.5833, 0.7563, 0.6011, 0.7563, 0.6011, 0.774, 0.5833, 0.774, 0.5833, 0.4583, 0.6013, 0.4583, 0.6012, 0.4761, 0.5833, 0.4762, 0.5833, 0.7917, 0.6011, 0.7917, 0.6011, 0.8125, 0.5833, 0.8125, 0.5833, 0.4167, 0.6012, 0.4167, 0.6013, 0.4375, 0.5833, 0.4375, 0.5833, 0.8333, 0.6011, 0.8333, 0.601, 0.8542, 0.5833, 0.8542, 0.5833, 0.375, 0.601, 0.375, 0.6011, 0.3958, 0.5833, 0.3958, 0.5833, 0.875, 0.601, 0.875, 0.601, 0.8958, 0.5833, 0.8958, 0.5833, 0.3333, 0.6011, 0.3333, 0.6011, 0.3542, 0.5833, 0.3542, 0.5833, 0.9167, 0.601, 0.9167, 0.6011, 0.9375, 0.5833, 0.9375, 0.5833, 0.2917, 0.6013, 0.2917, 0.6012, 0.3125, 0.5833, 0.3125, 0.6012, 0.4761, 0.619, 0.4761, 0.619, 0.4845, 0.6182, 0.4881, 0.618, 0.4929, 0.6131, 0.4932, 0.6096, 0.4939, 0.6011, 0.4939, 0.625, 0.7714, 0.625, 0.76, 0.625, 0.7628, 0.625, 0.7727, 0.6151, 0.75, 0.6036, 0.75, 0.6023, 0.75, 0.6124, 0.75, 0.5835, 0.2528, 0.6028, 0.2529, 0.6012, 0.2561, 0.5833, 0.256, 0.5833, 1.0, 0.6036, 1.0, 0.6024, 1.0, 0.5833, 1.0, 0.5833, 1.0, 0.6042, 1.0, 0.6036, 1.0, 0.5833, 1.0, 0.6163, 0.75, 0.6042, 0.75, 0.6042, 0.75, 0.6163, 0.75, 0.6221, 0.7723, 0.6221, 0.7624, 0.6246, 0.7598, 0.6248, 0.7711, 0.6153, 0.7504, 0.6039, 0.7502, 0.6042, 0.75, 0.6163, 0.75, 0.5833, 1.0, 0.6039, 0.9998, 0.6042, 1.0, 0.5833, 1.0, 0.5834, 0.9971, 0.6028, 0.9971, 0.6039, 0.9998, 0.5833, 1.0, 0.5833, 0.9937, 0.6011, 0.9938, 0.6028, 0.9971, 0.5834, 0.9971, 0.5833, 0.4375, 0.6013, 0.4375, 0.6013, 0.4583, 0.5833, 0.4583, 0.5833, 0.3958, 0.6011, 0.3958, 0.6012, 0.4167, 0.5833, 0.4167, 0.5833, 0.3542, 0.6011, 0.3542, 0.601, 0.375, 0.5833, 0.375, 0.5833, 0.3125, 0.6012, 0.3125, 0.6011, 0.3333, 0.5833, 0.3333, 0.5833, 0.2738, 0.6012, 0.2739, 0.6013, 0.2917, 0.5833, 0.2917, 0.5833, 0.4762, 0.6012, 0.4761, 0.6011, 0.4939, 0.5833, 0.494, 0.5833, 0.8958, 0.601, 0.8958, 0.601, 0.9167, 0.5833, 0.9167, 0.5833, 0.8542, 0.601, 0.8542, 0.601, 0.875, 0.5833, 0.875, 0.5833, 0.8125, 0.6011, 0.8125, 0.6011, 0.8333, 0.5833, 0.8333, 0.5833, 0.976, 0.6011, 0.976, 0.6011, 0.9938, 0.5833, 0.9937, 0.5833, 0.774, 0.6011, 0.774, 0.6011, 0.7917, 0.5833, 0.7917, 0.5833, 0.9375, 0.6011, 0.9375, 0.6011, 0.9583, 0.5833, 0.9583, 0.625, 0.7708, 0.625, 0.7587, 0.625, 0.7587, 0.625, 0.7708, 0.5833, 1.0, 0.6042, 1.0, 0.6042, 1.0, 0.5833, 1.0, 0.5, 0.9583, 0.5208, 0.9583, 0.5208, 0.9759, 0.5, 0.9759, 0.5, 0.2565, 0.5208, 0.2563, 0.5208, 0.274, 0.5, 0.2741, 0.5, 0.7572, 0.5208, 0.7571, 0.5208, 0.7744, 0.5, 0.7744, 0.5, 0.4583, 0.5208, 0.4583, 0.5208, 0.4757, 0.5, 0.4756, 0.5, 0.7917, 0.5208, 0.7917, 0.5208, 0.8125, 0.5, 0.8125, 0.5, 0.4167, 0.5208, 0.4167, 0.5208, 0.4375, 0.5, 0.4375, 0.5, 0.8333, 0.5208, 0.8333, 0.5208, 0.8542, 0.5, 0.8542, 0.5, 0.375, 0.5208, 0.375, 0.5208, 0.3958, 0.5, 0.3958, 0.5, 0.875, 0.5208, 0.875, 0.5208, 0.8958, 0.5, 0.8958, 0.5, 0.3333, 0.5208, 0.3333, 0.5208, 0.3542, 0.5, 0.3542, 0.5, 0.9167, 0.5208, 0.9167, 0.5208, 0.9375, 0.5, 0.9375, 0.5, 0.2917, 0.5208, 0.2917, 0.5208, 0.3125, 0.5, 0.3125, 0.5416, 0.4973, 0.5208, 0.4971, 0.5208, 0.4932, 0.5417, 0.4934, 0.5416, 0.75, 0.5208, 0.75, 0.5207, 0.75, 0.5414, 0.75, 0.5417, 0.75, 0.5208, 0.75, 0.5208, 0.75, 0.5416, 0.75, 0.5, 0.2527, 0.5208, 0.2527, 0.5208, 0.2563, 0.5, 0.2565, 0.5, 1.0, 0.5208, 1.0, 0.5208, 1.0, 0.5, 1.0, 0.5, 1.0, 0.5208, 1.0, 0.5208, 1.0, 0.5, 1.0, 0.5416, 0.75, 0.5208, 0.75, 0.5208, 0.75, 0.5417, 0.75, 0.5417, 0.753, 0.5208, 0.753, 0.5208, 0.75, 0.5416, 0.75, 0.5417, 0.757, 0.5208, 0.7571, 0.5208, 0.753, 0.5417, 0.753, 0.5, 1.0, 0.5208, 1.0, 0.5208, 1.0, 0.5, 1.0, 0.5, 0.9972, 0.5208, 0.9972, 0.5208, 1.0, 0.5, 1.0, 0.5, 0.9934, 0.5208, 0.9935, 0.5208, 0.9972, 0.5, 0.9972, 0.5, 0.4375, 0.5208, 0.4375, 0.5208, 0.4583, 0.5, 0.4583, 0.5, 0.3958, 0.5208, 0.3958, 0.5208, 0.4167, 0.5, 0.4167, 0.5, 0.3542, 0.5208, 0.3542, 0.5208, 0.375, 0.5, 0.375, 0.5, 0.3125, 0.5208, 0.3125, 0.5208, 0.3333, 0.5, 0.3333, 0.5, 0.2741, 0.5208, 0.274, 0.5208, 0.2917, 0.5, 0.2917, 0.5, 0.4756, 0.5208, 0.4757, 0.5208, 0.4932, 0.5, 0.4929, 0.5, 0.9759, 0.5208, 0.9759, 0.5208, 0.9935, 0.5, 0.9934, 0.5, 0.7744, 0.5208, 0.7744, 0.5208, 0.7917, 0.5, 0.7917, 0.5417, 0.75, 0.5208, 0.75, 0.5208, 0.75, 0.5417, 0.75, 0.5, 0.9375, 0.5208, 0.9375, 0.5208, 0.9583, 0.5, 0.9583, 0.5, 0.8958, 0.5208, 0.8958, 0.5208, 0.9167, 0.5, 0.9167, 0.5, 0.8542, 0.5208, 0.8542, 0.5208, 0.875, 0.5, 0.875, 0.5, 0.8125, 0.5208, 0.8125, 0.5208, 0.8333, 0.5, 0.8333, 0.5, 1.0, 0.5208, 1.0, 0.5208, 1.0, 0.5, 1.0, 0.4583, 0.9583, 0.4792, 0.9583, 0.4792, 0.9759, 0.4583, 0.976, 0.4583, 0.2561, 0.4792, 0.2563, 0.4792, 0.274, 0.4583, 0.2739, 0.4583, 0.7567, 0.4792, 0.757, 0.4792, 0.7743, 0.4583, 0.7742, 0.4583, 0.4583, 0.4792, 0.4583, 0.4792, 0.4758, 0.4583, 0.476, 0.4583, 0.7917, 0.4792, 0.7917, 0.4792, 0.8125, 0.4583, 0.8125, 0.4583, 0.4167, 0.4792, 0.4167, 0.4792, 0.4375, 0.4583, 0.4375, 0.4583, 0.8333, 0.4792, 0.8333, 0.4792, 0.8542, 0.4583, 0.8542, 0.4583, 0.375, 0.4792, 0.375, 0.4792, 0.3958, 0.4583, 0.3958, 0.4583, 0.875, 0.4792, 0.875, 0.4792, 0.8958, 0.4583, 0.8958, 0.4583, 0.3333, 0.4792, 0.3333, 0.4792, 0.3542, 0.4583, 0.3542, 0.4583, 0.9167, 0.4792, 0.9167, 0.4792, 0.9375, 0.4583, 0.9375, 0.4583, 0.2917, 0.4792, 0.2917, 0.4792, 0.3125, 0.4583, 0.3125, 0.5, 0.497, 0.4792, 0.4972, 0.4792, 0.4933, 0.5, 0.4929, 0.5001, 0.75, 0.4793, 0.75, 0.4793, 0.75, 0.5, 0.75, 0.5, 0.75, 0.4792, 0.75, 0.4793, 0.75, 0.5001, 0.75, 0.4583, 0.2526, 0.4792, 0.2527, 0.4792, 0.2563, 0.4583, 0.2561, 0.4584, 1.0, 0.4792, 1.0, 0.4793, 1.0, 0.4585, 1.0, 0.4583, 1.0, 0.4792, 1.0, 0.4792, 1.0, 0.4584, 1.0, 0.5, 0.75, 0.4792, 0.75, 0.4792, 0.75, 0.5, 0.75, 0.5, 0.7531, 0.4792, 0.753, 0.4792, 0.75, 0.5, 0.75, 0.5, 0.7572, 0.4792, 0.757, 0.4792, 0.753, 0.5, 0.7531, 0.4584, 1.0, 0.4792, 1.0, 0.4792, 1.0, 0.4583, 1.0, 0.4583, 0.9972, 0.4792, 0.9972, 0.4792, 1.0, 0.4584, 1.0, 0.4583, 0.9936, 0.4792, 0.9935, 0.4792, 0.9972, 0.4583, 0.9972, 0.4583, 0.4375, 0.4792, 0.4375, 0.4792, 0.4583, 0.4583, 0.4583, 0.4583, 0.3958, 0.4792, 0.3958, 0.4792, 0.4167, 0.4583, 0.4167, 0.4583, 0.3542, 0.4792, 0.3542, 0.4792, 0.375, 0.4583, 0.375, 0.4583, 0.3125, 0.4792, 0.3125, 0.4792, 0.3333, 0.4583, 0.3333, 0.4583, 0.2739, 0.4792, 0.274, 0.4792, 0.2917, 0.4583, 0.2917, 0.4583, 0.476, 0.4792, 0.4758, 0.4792, 0.4933, 0.4583, 0.4937, 0.4583, 0.7742, 0.4792, 0.7743, 0.4792, 0.7917, 0.4583, 0.7917, 0.4583, 0.976, 0.4792, 0.9759, 0.4792, 0.9935, 0.4583, 0.9936, 0.5, 0.75, 0.4792, 0.75, 0.4792, 0.75, 0.5, 0.75, 0.4583, 0.9375, 0.4792, 0.9375, 0.4792, 0.9583, 0.4583, 0.9583, 0.4583, 0.8958, 0.4792, 0.8958, 0.4792, 0.9167, 0.4583, 0.9167, 0.4583, 0.8542, 0.4792, 0.8542, 0.4792, 0.875, 0.4583, 0.875, 0.4583, 0.8125, 0.4792, 0.8125, 0.4792, 0.8333, 0.4583, 0.8333, 0.4583, 1.0, 0.4792, 1.0, 0.4792, 1.0, 0.4583, 1.0, 0.4167, 0.9583, 0.4375, 0.9583, 0.4375, 0.976, 0.4167, 0.9759, 0.4167, 0.2561, 0.4375, 0.2561, 0.4375, 0.2739, 0.4167, 0.2739, 0.4167, 0.7563, 0.4375, 0.7565, 0.4375, 0.7741, 0.4167, 0.774, 0.4167, 0.4583, 0.4375, 0.4583, 0.4375, 0.4761, 0.4167, 0.4762, 0.4167, 0.7917, 0.4375, 0.7917, 0.4375, 0.8125, 0.4167, 0.8125, 0.4167, 0.4167, 0.4375, 0.4167, 0.4375, 0.4375, 0.4167, 0.4375, 0.4167, 0.8333, 0.4375, 0.8333, 0.4375, 0.8542, 0.4167, 0.8542, 0.4167, 0.375, 0.4375, 0.375, 0.4375, 0.3958, 0.4167, 0.3958, 0.4167, 0.875, 0.4375, 0.875, 0.4375, 0.8958, 0.4167, 0.8958, 0.4167, 0.3333, 0.4375, 0.3333, 0.4375, 0.3542, 0.4167, 0.3542, 0.4167, 0.9167, 0.4375, 0.9167, 0.4375, 0.9375, 0.4167, 0.9375, 0.4167, 0.2917, 0.4375, 0.2917, 0.4375, 0.3125, 0.4167, 0.3125, 0.4583, 0.4973, 0.4375, 0.4974, 0.4375, 0.4938, 0.4583, 0.4937, 0.4584, 0.75, 0.4376, 0.75, 0.4377, 0.75, 0.4583, 0.75, 0.4583, 0.75, 0.4375, 0.75, 0.4376, 0.75, 0.4584, 0.75, 0.4167, 0.2526, 0.4375, 0.2526, 0.4375, 0.2561, 0.4167, 0.2561, 0.4167, 1.0, 0.4375, 1.0, 0.4376, 1.0, 0.4168, 1.0, 0.4167, 1.0, 0.4375, 1.0, 0.4375, 1.0, 0.4167, 1.0, 0.4584, 0.75, 0.4376, 0.75, 0.4375, 0.75, 0.4583, 0.75, 0.4583, 0.7529, 0.4375, 0.7529, 0.4376, 0.75, 0.4584, 0.75, 0.4583, 0.7567, 0.4375, 0.7565, 0.4375, 0.7529, 0.4583, 0.7529, 0.4168, 1.0, 0.4376, 1.0, 0.4375, 1.0, 0.4167, 1.0, 0.4166, 0.997, 0.4374, 0.9971, 0.4376, 1.0, 0.4168, 1.0, 0.4167, 0.9936, 0.4375, 0.9936, 0.4374, 0.9971, 0.4166, 0.997, 0.4167, 0.4375, 0.4375, 0.4375, 0.4375, 0.4583, 0.4167, 0.4583, 0.4167, 0.3958, 0.4375, 0.3958, 0.4375, 0.4167, 0.4167, 0.4167, 0.4167, 0.3542, 0.4375, 0.3542, 0.4375, 0.375, 0.4167, 0.375, 0.4167, 0.3125, 0.4375, 0.3125, 0.4375, 0.3333, 0.4167, 0.3333, 0.4167, 0.4762, 0.4375, 0.4761, 0.4375, 0.4938, 0.4167, 0.494, 0.4167, 0.2739, 0.4375, 0.2739, 0.4375, 0.2917, 0.4167, 0.2917, 0.4167, 0.9759, 0.4375, 0.976, 0.4375, 0.9936, 0.4167, 0.9936, 0.4167, 0.774, 0.4375, 0.7741, 0.4375, 0.7917, 0.4167, 0.7917, 0.4167, 1.0, 0.4375, 1.0, 0.4375, 1.0, 0.4167, 1.0, 0.4583, 0.75, 0.4375, 0.75, 0.4375, 0.75, 0.4583, 0.75, 0.4167, 0.9375, 0.4375, 0.9375, 0.4375, 0.9583, 0.4167, 0.9583, 0.4167, 0.8958, 0.4375, 0.8958, 0.4375, 0.9167, 0.4167, 0.9167, 0.4167, 0.8542, 0.4375, 0.8542, 0.4375, 0.875, 0.4167, 0.875, 0.4167, 0.8125, 0.4375, 0.8125, 0.4375, 0.8333, 0.4167, 0.8333, 0.3779, 0.2722, 0.3779, 0.2622, 0.3812, 0.2655, 0.3811, 0.2739, 0.3813, 0.9583, 0.399, 0.9583, 0.399, 0.976, 0.3813, 0.9761, 0.3754, 0.7596, 0.3752, 0.7711, 0.375, 0.7708, 0.375, 0.7587, 0.3808, 0.4583, 0.3987, 0.4583, 0.3988, 0.4762, 0.3809, 0.4762, 0.3811, 0.7917, 0.3989, 0.7917, 0.3989, 0.8125, 0.3811, 0.8125, 0.3809, 0.4167, 0.3988, 0.4167, 0.3988, 0.4375, 0.3809, 0.4375, 0.3812, 0.8333, 0.3989, 0.8333, 0.3989, 0.8542, 0.3812, 0.8542, 0.3812, 0.375, 0.3989, 0.375, 0.3989, 0.3958, 0.381, 0.3958, 0.3812, 0.875, 0.3989, 0.875, 0.399, 0.8958, 0.3812, 0.8958, 0.381, 0.3333, 0.3988, 0.3333, 0.3989, 0.3542, 0.3811, 0.3542, 0.3813, 0.9167, 0.399, 0.9167, 0.399, 0.9375, 0.3813, 0.9375, 0.381, 0.2917, 0.3988, 0.2917, 0.3988, 0.3125, 0.381, 0.3125, 0.375, 0.9792, 0.375, 0.9914, 0.375, 0.9914, 0.375, 0.9792, 0.4165, 0.4972, 0.3972, 0.4972, 0.3988, 0.494, 0.4167, 0.494, 0.4168, 0.75, 0.3964, 0.75, 0.3976, 0.75, 0.4167, 0.75, 0.4167, 0.75, 0.3958, 0.75, 0.3964, 0.75, 0.4168, 0.75, 0.3812, 0.2655, 0.3819, 0.2619, 0.3822, 0.257, 0.3873, 0.2568, 0.391, 0.2561, 0.3989, 0.2561, 0.3989, 0.2739, 0.3811, 0.2739, 0.375, 0.9786, 0.375, 0.9901, 0.375, 0.9871, 0.375, 0.9773, 0.375, 0.9792, 0.375, 0.9914, 0.375, 0.9901, 0.375, 0.9786, 0.4168, 0.75, 0.3961, 0.7502, 0.3958, 0.75, 0.4167, 0.75, 0.4166, 0.7529, 0.3972, 0.7529, 0.3961, 0.7502, 0.4168, 0.75, 0.4167, 0.7563, 0.3988, 0.7562, 0.3972, 0.7529, 0.4166, 0.7529, 0.3839, 1.0, 0.3958, 1.0, 0.3958, 1.0, 0.3839, 1.0, 0.378, 0.9777, 0.378, 0.9879, 0.3754, 0.9905, 0.3753, 0.9789, 0.3813, 0.9761, 0.3813, 0.9845, 0.378, 0.9879, 0.378, 0.9777, 0.3972, 0.4972, 0.3869, 0.4972, 0.39, 0.494, 0.3988, 0.494, 0.3809, 0.4375, 0.3988, 0.4375, 0.3987, 0.4583, 0.3808, 0.4583, 0.381, 0.3958, 0.3989, 0.3958, 0.3988, 0.4167, 0.3809, 0.4167, 0.3811, 0.3542, 0.3989, 0.3542, 0.3989, 0.375, 0.3812, 0.375, 0.381, 0.3125, 0.3988, 0.3125, 0.3988, 0.3333, 0.381, 0.3333, 0.3811, 0.8125, 0.3989, 0.8125, 0.3989, 0.8333, 0.3812, 0.8333, 0.3812, 0.8542, 0.3989, 0.8542, 0.3989, 0.875, 0.3812, 0.875, 0.3849, 0.9996, 0.3961, 0.9997, 0.3958, 1.0, 0.3839, 1.0, 0.3812, 0.8958, 0.399, 0.8958, 0.399, 0.9167, 0.3813, 0.9167, 0.3813, 0.9375, 0.399, 0.9375, 0.399, 0.9583, 0.3813, 0.9583, 0.381, 0.7739, 0.3989, 0.7739, 0.3989, 0.7917, 0.3811, 0.7917, 0.3811, 0.2739, 0.3989, 0.2739, 0.3988, 0.2917, 0.381, 0.2917, 0.4167, 0.75, 0.3958, 0.75, 0.3958, 0.75, 0.4167, 0.75, 0.6189, 0.9852, 0.6221, 0.9886, 0.6216, 0.9917, 0.6183, 0.9885, 0.6183, 0.9885, 0.6216, 0.9917, 0.6208, 0.9957, 0.6181, 0.9929, 0.6181, 0.9929, 0.6208, 0.9957, 0.6167, 0.9965, 0.6136, 0.9931, 0.6136, 0.9931, 0.6167, 0.9965, 0.6134, 0.9971, 0.6103, 0.9938, 0.6221, 0.9886, 0.6246, 0.9911, 0.6244, 0.9944, 0.6216, 0.9917, 0.6216, 0.9917, 0.6244, 0.9944, 0.6236, 0.9985, 0.6208, 0.9957, 0.6208, 0.9957, 0.6236, 0.9985, 0.6193, 0.9994, 0.6167, 0.9965, 0.6167, 0.9965, 0.6193, 0.9994, 0.6159, 0.9996, 0.6134, 0.9971, 0.6246, 0.9911, 0.625, 0.9919, 0.625, 0.9951, 0.6244, 0.9944, 0.6244, 0.9944, 0.625, 0.9951, 0.6249, 0.9999, 0.6236, 0.9985, 0.6236, 0.9985, 0.6249, 0.9999, 0.6199, 1.0, 0.6193, 0.9994, 0.6193, 0.9994, 0.6199, 1.0, 0.6166, 1.0, 0.6159, 0.9996, 0.625, 0.9919, 0.625, 0.9906, 0.625, 0.994, 0.625, 0.995, 0.625, 0.995, 0.625, 0.994, 0.6245, 0.9995, 0.6249, 0.9999, 0.6249, 0.9999, 0.6245, 0.9995, 0.6189, 1.0, 0.6199, 1.0, 0.6199, 1.0, 0.6189, 1.0, 0.6154, 1.0, 0.6166, 1.0, 0.625, 0.9906, 0.625, 0.9878, 0.625, 0.991, 0.625, 0.9938, 0.625, 0.9938, 0.625, 0.991, 0.625, 0.9963, 0.625, 0.9969, 0.6219, 1.0, 0.6214, 1.0, 0.616, 1.0, 0.6186, 1.0, 0.6186, 1.0, 0.616, 1.0, 0.6127, 1.0, 0.6154, 1.0, 0.6222, 0.2616, 0.619, 0.265, 0.6184, 0.2616, 0.6215, 0.2583, 0.6215, 0.2583, 0.6184, 0.2616, 0.6181, 0.257, 0.6196, 0.2555, 0.6196, 0.2555, 0.6181, 0.257, 0.6136, 0.2568, 0.6167, 0.2535, 0.6167, 0.2535, 0.6136, 0.2568, 0.6102, 0.2561, 0.6133, 0.2529, 0.625, 0.9919, 0.625, 0.9919, 0.625, 0.995, 0.625, 0.9951, 0.625, 0.9951, 0.625, 0.995, 0.6249, 0.9999, 0.6249, 0.9999, 0.6249, 0.9999, 0.6249, 0.9999, 0.6199, 1.0, 0.6199, 1.0, 0.6199, 1.0, 0.6199, 1.0, 0.6166, 1.0, 0.6166, 1.0, 0.6011, 0.9938, 0.6103, 0.9938, 0.6134, 0.9971, 0.6028, 0.9971, 0.6094, 0.7562, 0.6127, 0.753, 0.6162, 0.7535, 0.613, 0.757, 0.613, 0.757, 0.6162, 0.7535, 0.6206, 0.7544, 0.6179, 0.7572, 0.6179, 0.7572, 0.6206, 0.7544, 0.6215, 0.7589, 0.6181, 0.7622, 0.6181, 0.7622, 0.6215, 0.7589, 0.6221, 0.7624, 0.6188, 0.7658, 0.6127, 0.753, 0.6153, 0.7504, 0.6189, 0.7506, 0.6162, 0.7535, 0.6162, 0.7535, 0.6189, 0.7506, 0.6235, 0.7515, 0.6206, 0.7544, 0.6206, 0.7544, 0.6235, 0.7515, 0.6244, 0.7561, 0.6215, 0.7589, 0.6215, 0.7589, 0.6244, 0.7561, 0.6246, 0.7598, 0.6221, 0.7624, 0.6153, 0.7504, 0.6163, 0.75, 0.6197, 0.75, 0.6189, 0.7506, 0.6189, 0.7506, 0.6197, 0.75, 0.6249, 0.7501, 0.6235, 0.7515, 0.6235, 0.7515, 0.6249, 0.7501, 0.625, 0.7553, 0.6244, 0.7561, 0.6244, 0.7561, 0.625, 0.7553, 0.625, 0.7587, 0.6246, 0.7598, 0.6163, 0.75, 0.6151, 0.75, 0.6186, 0.75, 0.6196, 0.75, 0.6196, 0.75, 0.6186, 0.75, 0.6245, 0.7505, 0.6249, 0.7501, 0.6249, 0.7501, 0.6245, 0.7505, 0.625, 0.7564, 0.625, 0.7554, 0.625, 0.7554, 0.625, 0.7564, 0.625, 0.76, 0.625, 0.7587, 0.6151, 0.75, 0.6124, 0.75, 0.6157, 0.75, 0.6184, 0.75, 0.6184, 0.75, 0.6157, 0.75, 0.6213, 0.75, 0.6218, 0.75, 0.625, 0.7532, 0.625, 0.7536, 0.625, 0.7594, 0.625, 0.7567, 0.625, 0.7567, 0.625, 0.7594, 0.625, 0.7628, 0.625, 0.76, 0.613, 0.4971, 0.6096, 0.4939, 0.6131, 0.4932, 0.6164, 0.4964, 0.6164, 0.4964, 0.6131, 0.4932, 0.618, 0.4929, 0.6194, 0.4944, 0.6194, 0.4944, 0.618, 0.4929, 0.6182, 0.4881, 0.6215, 0.4914, 0.6215, 0.4914, 0.6182, 0.4881, 0.619, 0.4845, 0.6221, 0.4878, 0.6163, 0.75, 0.6163, 0.75, 0.6196, 0.75, 0.6197, 0.75, 0.6197, 0.75, 0.6196, 0.75, 0.6249, 0.7501, 0.6249, 0.7501, 0.6249, 0.7501, 0.6249, 0.7501, 0.625, 0.7554, 0.625, 0.7553, 0.625, 0.7553, 0.625, 0.7554, 0.625, 0.7587, 0.625, 0.7587, 0.6011, 0.7563, 0.6094, 0.7562, 0.613, 0.757, 0.6179, 0.7572, 0.6181, 0.7622, 0.6188, 0.7658, 0.6189, 0.7739, 0.6011, 0.774, 0.3867, 0.7529, 0.39, 0.7561, 0.3866, 0.7568, 0.3834, 0.7534, 0.3834, 0.7534, 0.3866, 0.7568, 0.3819, 0.757, 0.3792, 0.7542, 0.3792, 0.7542, 0.3819, 0.757, 0.3817, 0.7619, 0.3784, 0.7587, 0.3784, 0.7587, 0.3817, 0.7619, 0.381, 0.7654, 0.3779, 0.7622, 0.3842, 0.7504, 0.3867, 0.7529, 0.3834, 0.7534, 0.3808, 0.7506, 0.3808, 0.7506, 0.3834, 0.7534, 0.3792, 0.7542, 0.3765, 0.7515, 0.3765, 0.7515, 0.3792, 0.7542, 0.3784, 0.7587, 0.3756, 0.7561, 0.3756, 0.7561, 0.3784, 0.7587, 0.3779, 0.7622, 0.3754, 0.7596, 0.3834, 0.75, 0.3842, 0.7504, 0.3808, 0.7506, 0.3802, 0.75, 0.3802, 0.75, 0.3808, 0.7506, 0.3765, 0.7515, 0.3751, 0.7501, 0.3751, 0.7501, 0.3765, 0.7515, 0.3756, 0.7561, 0.375, 0.7554, 0.375, 0.7554, 0.3756, 0.7561, 0.3754, 0.7596, 0.375, 0.7587, 0.3847, 0.75, 0.3834, 0.75, 0.3802, 0.75, 0.3812, 0.75, 0.3812, 0.75, 0.3802, 0.75, 0.3751, 0.7501, 0.3755, 0.7505, 0.3755, 0.7505, 0.3751, 0.7501, 0.375, 0.7554, 0.375, 0.7565, 0.375, 0.7565, 0.375, 0.7554, 0.375, 0.7587, 0.375, 0.7602, 0.3875, 0.75, 0.3847, 0.75, 0.3815, 0.75, 0.3842, 0.75, 0.3842, 0.75, 0.3815, 0.75, 0.3782, 0.75, 0.3786, 0.75, 0.375, 0.7536, 0.375, 0.7532, 0.375, 0.7567, 0.375, 0.7595, 0.375, 0.7595, 0.375, 0.7567, 0.375, 0.7602, 0.375, 0.7631, 0.39, 0.494, 0.3869, 0.4972, 0.3834, 0.4965, 0.3865, 0.4933, 0.3865, 0.4933, 0.3834, 0.4965, 0.3805, 0.4944, 0.3818, 0.493, 0.3818, 0.493, 0.3805, 0.4944, 0.3785, 0.4912, 0.3816, 0.488, 0.3816, 0.488, 0.3785, 0.4912, 0.3778, 0.4876, 0.3809, 0.4842, 0.3834, 0.75, 0.3834, 0.75, 0.3802, 0.75, 0.3802, 0.75, 0.3802, 0.75, 0.3802, 0.75, 0.3751, 0.7501, 0.3751, 0.7501, 0.3751, 0.7501, 0.3751, 0.7501, 0.375, 0.7554, 0.375, 0.7554, 0.375, 0.7554, 0.375, 0.7554, 0.375, 0.7587, 0.375, 0.7587, 0.381, 0.7654, 0.381, 0.7739, 0.3778, 0.7722, 0.3779, 0.7622, 0.378, 0.9879, 0.3813, 0.9845, 0.382, 0.9881, 0.3785, 0.9913, 0.3785, 0.9913, 0.382, 0.9881, 0.3822, 0.9929, 0.3794, 0.9957, 0.3794, 0.9957, 0.3822, 0.9929, 0.3873, 0.9931, 0.384, 0.9965, 0.384, 0.9965, 0.3873, 0.9931, 0.391, 0.9938, 0.3876, 0.9971, 0.3754, 0.9905, 0.378, 0.9879, 0.3785, 0.9913, 0.3757, 0.9939, 0.3757, 0.9939, 0.3785, 0.9913, 0.3794, 0.9957, 0.3766, 0.9984, 0.3766, 0.9984, 0.3794, 0.9957, 0.384, 0.9965, 0.3813, 0.9994, 0.3813, 0.9994, 0.384, 0.9965, 0.3876, 0.9971, 0.3849, 0.9996, 0.375, 0.9914, 0.3754, 0.9905, 0.3757, 0.9939, 0.375, 0.9947, 0.375, 0.9947, 0.3757, 0.9939, 0.3766, 0.9984, 0.3752, 0.9998, 0.3752, 0.9998, 0.3766, 0.9984, 0.3813, 0.9994, 0.3805, 1.0, 0.3805, 1.0, 0.3813, 0.9994, 0.3849, 0.9996, 0.3839, 1.0, 0.375, 0.9901, 0.375, 0.9914, 0.375, 0.9947, 0.375, 0.9936, 0.375, 0.9936, 0.375, 0.9947, 0.3752, 0.9998, 0.3755, 0.9995, 0.3755, 0.9995, 0.3752, 0.9998, 0.3806, 1.0, 0.3817, 1.0, 0.3817, 1.0, 0.3806, 1.0, 0.3839, 1.0, 0.3854, 1.0, 0.375, 0.9871, 0.375, 0.9901, 0.375, 0.9933, 0.375, 0.9904, 0.375, 0.9904, 0.375, 0.9933, 0.375, 0.9965, 0.375, 0.9962, 0.3789, 1.0, 0.3786, 1.0, 0.382, 1.0, 0.3849, 1.0, 0.3849, 1.0, 0.382, 1.0, 0.3854, 1.0, 0.3884, 1.0, 0.3812, 0.2655, 0.3779, 0.2622, 0.3786, 0.2586, 0.3819, 0.2619, 0.3819, 0.2619, 0.3786, 0.2586, 0.3808, 0.2557, 0.3822, 0.257, 0.3822, 0.257, 0.3808, 0.2557, 0.3839, 0.2536, 0.3873, 0.2568, 0.3873, 0.2568, 0.3839, 0.2536, 0.3876, 0.2529, 0.391, 0.2561, 0.375, 0.9914, 0.375, 0.9914, 0.375, 0.9947, 0.375, 0.9947, 0.375, 0.9947, 0.375, 0.9947, 0.3752, 0.9998, 0.3752, 0.9998, 0.3752, 0.9998, 0.3752, 0.9998, 0.3805, 1.0, 0.3806, 1.0, 0.3806, 1.0, 0.3805, 1.0, 0.3839, 1.0, 0.3839, 1.0, 0.391, 0.9938, 0.399, 0.9937, 0.3973, 0.997, 0.3876, 0.9971])
me_pillow.materials.append(mat_material)
me_pillow.use_remesh_preserve_volume = False
me_pillow.use_remesh_preserve_attributes = False
me_pillow.use_mirror_vertex_groups = False
me_pillow.update()

# ---- objects
ob_pillow = bpy.data.objects.new('Pillow', me_pillow)

# ---- transforms, parenting, visibility, modifiers, constraints
ob_pillow.location = (-0.02634, 0.1237, 1.822)
ob_pillow.lineart.crease_threshold = 0.0

# ---- collection membership
scene.collection.objects.link(ob_pillow)

# ---- scene / render settings (as saved in the file)
scene.frame_start = 1; scene.frame_end = 250; scene.frame_set(1)
scene.render.engine = 'BLENDER_EEVEE_NEXT'
scene.cycles.use_denoising = False
scene.cycles.samples = 128
scene.cycles.sampling_pattern = 'TABULATED_SOBOL'
scene.cycles.use_adaptive_sampling = False
scene.cycles.use_light_tree = False
scene.view_settings.view_transform = 'Filmic'
bpy.context.view_layer.update()

# ---- added for rendering (the .blend has no active camera and no usable light): camera, sun
cam_auto = bpy.data.cameras.new('AutoCamera')
cam_auto.lens = 50.0
cam_auto.sensor_width = 36.0
cam_auto.clip_end = 1000.0
ob_auto_camera = bpy.data.objects.new('AutoCamera', cam_auto)
scene.collection.objects.link(ob_auto_camera)
ob_auto_camera.location = (4.04608, -4.7135, 5.0676)
ob_auto_camera.rotation_euler = (1.09748, -7.21219e-08, 0.694738)
scene.camera = ob_auto_camera
light_auto_sun = bpy.data.lights.new('AutoSun', 'SUN')
light_auto_sun.energy = 3.0
light_auto_sun.angle = 0.0523599
ob_auto_sun = bpy.data.objects.new('AutoSun', light_auto_sun)
scene.collection.objects.link(ob_auto_sun)
ob_auto_sun.rotation_euler = (0.872665, 0.174533, 0.523599)
bpy.context.view_layer.update()
